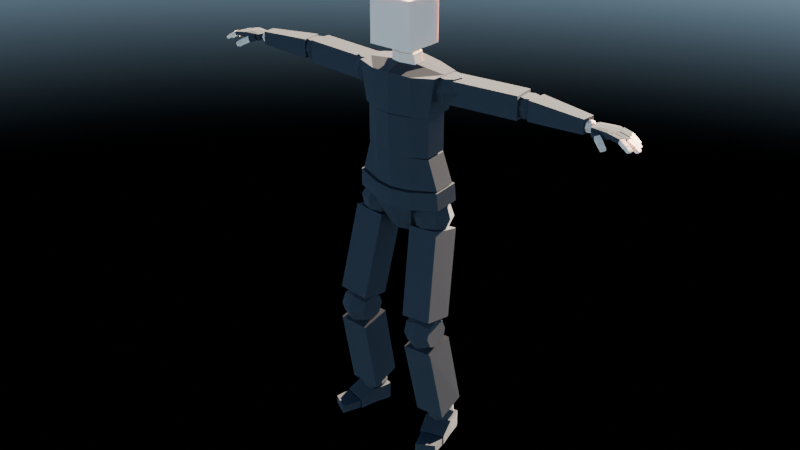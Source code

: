 # Source: Human.blend  (saved by Blender 4.1.24; exported with 4.5.12 LTS)
import bpy
from mathutils import Matrix  # noqa: F401  (used for matrix-valued properties, if any)

bpy.ops.wm.read_factory_settings(use_empty=True)
scene = bpy.context.scene
scene.name = 'Scene'

# ---- collections
col_collection = bpy.data.collections.new('Collection'); scene.collection.children.link(col_collection)

# ---- materials (node trees are filled in below, after node groups)
mat_clothes = bpy.data.materials.new('Clothes')
mat_clothes.use_backface_culling = True
mat_clothes.use_transparent_shadow = False
mat_skin = bpy.data.materials.new('Skin')
mat_skin.use_transparent_shadow = False

# ---- material node trees
mat_clothes.use_nodes = True; mat_clothes.node_tree.nodes.clear()
_N = mat_clothes.node_tree.nodes; _L = mat_clothes.node_tree.links
n0 = _N.new('ShaderNodeBsdfPrincipled'); n0.name = 'Principled BSDF'; n0.location = (-1192, 320)
n0.inputs[0].default_value = (0.0331, 0.0331, 0.0331, 1.0)
n0.inputs[2].default_value = 1.0
n1 = _N.new('ShaderNodeOutputMaterial'); n1.name = 'Material Output'; n1.location = (300, 300)
n2 = _N.new('ShaderNodeShaderToRGB'); n2.name = 'Shader to RGB'; n2.location = (-898, 269)
n3 = _N.new('ShaderNodeValToRGB'); n3.name = 'Color Ramp'; n3.location = (-698, 225)
n3.color_ramp.interpolation = 'CONSTANT'
while len(n3.color_ramp.elements) > 1: n3.color_ramp.elements.remove(n3.color_ramp.elements[-1])
n3.color_ramp.elements[0].position = 0.07727; n3.color_ramp.elements[0].color = (0.01002, 0.01002, 0.01002, 1.0)
_e = n3.color_ramp.elements.new(0.3159); _e.color = (0.159, 0.159, 0.159, 1.0)
_e = n3.color_ramp.elements.new(0.5818); _e.color = (0.5225, 0.5225, 0.5225, 1.0)
_e = n3.color_ramp.elements.new(1.0); _e.color = (1.0, 1.0, 1.0, 1.0)
n4 = _N.new('ShaderNodeMix'); n4.name = 'Mix'; n4.location = (-219, 518)
n4.data_type = 'RGBA'
n4.blend_type = 'MULTIPLY'
n4.inputs[0].default_value = 1.0
n5 = _N.new('ShaderNodeRGB'); n5.name = 'RGB'; n5.location = (-510, 478)
n5.outputs[0].default_value = (0.06838, 0.06838, 0.06838, 1.0)
_L.new(n0.outputs[0], n2.inputs[0])
_L.new(n2.outputs[0], n3.inputs[0])
_L.new(n3.outputs[0], n4.inputs[7])
_L.new(n5.outputs[0], n4.inputs[6])
_L.new(n0.outputs[0], n1.inputs[0])
n1.is_active_output = True
mat_skin.use_nodes = True; mat_skin.node_tree.nodes.clear()
_N = mat_skin.node_tree.nodes; _L = mat_skin.node_tree.links
n0 = _N.new('ShaderNodeBsdfPrincipled'); n0.name = 'Principled BSDF'; n0.location = (10, 300)
n0.inputs[0].default_value = (1.0, 0.7294, 0.4988, 1.0)
n0.inputs[2].default_value = 0.8258
n0.inputs[8].default_value = 0.1575
n0.inputs[9].default_value = (0.48, 0.09, 0.06)
n0.inputs[10].default_value = 0.04
n1 = _N.new('ShaderNodeOutputMaterial'); n1.name = 'Material Output'; n1.location = (300, 300)
_L.new(n0.outputs[0], n1.inputs[0])
n1.is_active_output = True

# ---- world
world_sky_001 = bpy.data.worlds.new('Sky.001'); scene.world = world_sky_001
world_sky_001.use_nodes = True; world_sky_001.node_tree.nodes.clear()
_N = world_sky_001.node_tree.nodes; _L = world_sky_001.node_tree.links
n0 = _N.new('ShaderNodeOutputWorld'); n0.name = 'World Output'; n0.location = (9678, 279)
n1 = _N.new('ShaderNodeCameraData'); n1.name = 'Camera Data'; n1.location = (4046, -227)
n2 = _N.new('ShaderNodeBackground'); n2.name = 'Background'; n2.location = (9488, 279)
n2.inputs[1].default_value = 0.5
n3 = _N.new('ShaderNodeTexSky'); n3.name = 'Sky Texture'; n3.location = (9288, 259)
n3.altitude = 3000.0
n3.air_density = 0.3801
n3.dust_density = 0.0
n3.ozone_density = 1.685
_L.new(n2.outputs[0], n0.inputs[0])
_L.new(n3.outputs[0], n2.inputs[0])
n0.is_active_output = True
world_sky_001.use_sun_shadow = False
world_sky_001.sun_shadow_jitter_overblur = 0.0
world_sky_001.cycles.sample_map_resolution = 2048

# ---- meshes
me_cube_004 = bpy.data.meshes.new('Cube.004')
me_cube_004.from_pydata([], [], [])
_uv = me_cube_004.uv_layers.new(name='UVMap')
_uv.uv.foreach_set('vector', [])
me_cube_004.materials.append(mat_clothes)
me_cube_004.update()
me_cube_001 = bpy.data.meshes.new('Cube.001')
me_cube_001.from_pydata([], [], [])
_uv = me_cube_001.uv_layers.new(name='UVMap')
_uv.uv.foreach_set('vector', [])
me_cube_001.update()
me_cube_003 = bpy.data.meshes.new('Cube.003')
me_cube_003.from_pydata([(0.0, -0.106, 1.464), (0.0, -0.1034, 1.629), (0.0, 0.09586, 1.464), (0.0, 0.09586, 1.657), (0.1549, -0.05186, 1.464), (0.1827, -0.05186, 1.626), (0.1549, 0.07691, 1.464), (0.1827, 0.07691, 1.626), (0.09135, 0.1001, 1.464), (0.09135, 0.1001, 1.638), (0.09135, -0.08501, 1.464), (0.09135, -0.08501, 1.62), (0.0, -0.03628, 1.639), (0.0, 0.06487, 1.646), (0.05707, 0.04054, 1.632), (0.0572, -0.01004, 1.629), (0.0, -0.04018, 1.688), (0.0, 0.06098, 1.695), (0.05245, -0.01321, 1.684), (0.05233, 0.03736, 1.687), (0.0, -0.03199, 1.686), (0.0, 0.05341, 1.691), (0.04784, -0.009262, 1.682), (0.04773, 0.03344, 1.685), (0.0, -0.0332, 1.725), (0.0, 0.05233, 1.727), (0.04153, -0.01061, 1.721), (0.04143, 0.03215, 1.722), (0.0, -0.03586, 1.884), (0.0, 0.04968, 1.886), (0.03383, -0.01327, 1.88), (0.03372, 0.0295, 1.881), (0.09454, 0.08078, 1.911), (0.09454, 0.08078, 1.718), (0.09454, -0.09256, 1.911), (0.09454, -0.09256, 1.718), (0.0, 0.08078, 1.911), (0.0, 0.08078, 1.718), (0.0, -0.09256, 1.911), (0.0, -0.09256, 1.718), (0.0, -0.01377, 1.464), (0.0, -0.01377, 1.657), (0.1549, 0.01095, 1.464), (0.1827, 0.01095, 1.626), (0.09135, 0.00527, 1.638), (0.09135, 0.00527, 1.464)], [], [(8, 9, 7, 6), (42, 43, 5, 4), (10, 11, 1, 0), (45, 42, 4, 10), (44, 41, 1, 11), (43, 44, 11, 5), (40, 45, 10, 0), (4, 5, 11, 10), (2, 3, 9, 8), (14, 15, 12, 13), (19, 17, 16, 18), (15, 14, 19, 18), (12, 15, 18, 16), (14, 13, 17, 19), (23, 22, 20, 21), (26, 27, 31, 30), (23, 21, 25, 27), (22, 23, 27, 26), (20, 22, 26, 24), (31, 29, 28, 30), (24, 26, 30, 28), (27, 25, 29, 31), (32, 36, 38, 34), (37, 33, 35, 39), (35, 34, 38, 39), (33, 32, 34, 35), (37, 36, 32, 33), (2, 8, 45, 40), (7, 9, 44, 43), (9, 3, 41, 44), (8, 6, 42, 45), (6, 7, 43, 42)])
me_cube_003.polygons.foreach_set('material_index', [0, 0, 0, 0, 0, 0, 0, 0, 0, 1, 1, 1, 1, 1, 1, 1, 1, 1, 1, 1, 1, 1, 1, 1, 1, 1, 1, 0, 0, 0, 0, 0])
_uv = me_cube_003.uv_layers.new(name='UVMap')
_uv.uv.foreach_set('vector', [0.375, 0.375, 0.625, 0.375, 0.625, 0.5, 0.375, 0.5, 0.375, 0.6281, 0.625, 0.6281, 0.625, 0.75, 0.375, 0.75, 0.25, 0.75, 0.6983, 0.75, 0.7661, 0.7328, 0.125, 0.75, 0.25, 0.6281, 0.375, 0.6281, 0.375, 0.75, 0.25, 0.75, 0.75, 0.6281, 0.875, 0.6281, 0.7661, 0.7328, 0.6983, 0.75, 0.625, 0.6281, 0.75, 0.6281, 0.6983, 0.75, 0.625, 0.75, 0.125, 0.6281, 0.25, 0.6281, 0.25, 0.75, 0.125, 0.75, 0.375, 0.75, 0.625, 0.75, 0.6983, 0.75, 0.25, 0.75, 0.375, 0.25, 0.625, 0.25, 0.625, 0.375, 0.375, 0.375, 0.75, 0.5, 0.75, 0.75, 0.875, 0.75, 0.875, 0.5, 0.75, 0.5, 0.875, 0.5, 0.875, 0.75, 0.75, 0.75, 0.75, 0.75, 0.75, 0.5, 0.75, 0.5, 0.75, 0.75, 0.875, 0.75, 0.75, 0.75, 0.75, 0.75, 0.875, 0.75, 0.75, 0.5, 0.875, 0.5, 0.875, 0.5, 0.75, 0.5, 0.75, 0.5, 0.75, 0.75, 0.875, 0.75, 0.875, 0.5, 0.75, 0.75, 0.75, 0.5, 0.75, 0.5, 0.75, 0.75, 0.75, 0.5, 0.875, 0.5, 0.875, 0.5, 0.75, 0.5, 0.75, 0.75, 0.75, 0.5, 0.75, 0.5, 0.75, 0.75, 0.875, 0.75, 0.75, 0.75, 0.75, 0.75, 0.875, 0.75, 0.75, 0.5, 0.875, 0.5, 0.875, 0.75, 0.75, 0.75, 0.875, 0.75, 0.75, 0.75, 0.75, 0.75, 0.875, 0.75, 0.75, 0.5, 0.875, 0.5, 0.875, 0.5, 0.75, 0.5, 0.375, 0.0, 0.625, 0.0, 0.625, 0.25, 0.375, 0.25, 0.375, 0.25, 0.625, 0.25, 0.625, 0.5, 0.375, 0.5, 0.375, 0.5, 0.625, 0.5, 0.625, 0.75, 0.375, 0.75, 0.375, 0.75, 0.625, 0.75, 0.625, 1.0, 0.375, 1.0, 0.125, 0.5, 0.375, 0.5, 0.375, 0.75, 0.125, 0.75, 0.125, 0.5, 0.25, 0.5, 0.25, 0.6281, 0.125, 0.6281, 0.625, 0.5, 0.75, 0.5, 0.75, 0.6281, 0.625, 0.6281, 0.75, 0.5, 0.875, 0.5, 0.875, 0.6281, 0.75, 0.6281, 0.25, 0.5, 0.375, 0.5, 0.375, 0.6281, 0.25, 0.6281, 0.375, 0.5, 0.625, 0.5, 0.625, 0.6281, 0.375, 0.6281])
me_cube_003.materials.append(mat_clothes)
me_cube_003.materials.append(mat_skin)
me_cube_003.update()
me_cube_002 = bpy.data.meshes.new('Cube.002')
me_cube_002.from_pydata([(0.2207, -0.0143, 1.525), (0.2207, -0.0143, 1.62), (0.2088, 0.07977, 1.525), (0.2088, 0.07977, 1.62), (0.5092, 0.0126, 1.525), (0.5092, 0.0126, 1.62), (0.5009, 0.1071, 1.525), (0.5009, 0.1071, 1.62), (0.5512, 0.01874, 1.531), (0.5512, 0.01874, 1.613), (0.5589, 0.1065, 1.531), (0.5589, 0.1065, 1.613), (0.7898, 0.06929, 1.601), (0.7898, 0.06929, 1.544), (0.7849, 0.01295, 1.544), (0.7849, 0.01295, 1.601), (0.5545, 0.08999, 1.611), (0.5653, 0.1008, 1.572), (0.5545, 0.08999, 1.533), (0.5653, 0.06392, 1.611), (0.5806, 0.06392, 1.572), (0.5653, 0.06392, 1.533), (0.5545, 0.03785, 1.611), (0.5653, 0.02705, 1.572), (0.5545, 0.03785, 1.533), (0.5285, 0.02705, 1.611), (0.5285, 0.01178, 1.572), (0.5285, 0.02705, 1.533), (0.5024, 0.03785, 1.611), (0.4916, 0.02705, 1.572), (0.5024, 0.03785, 1.533), (0.4916, 0.06392, 1.611), (0.4763, 0.06392, 1.572), (0.4916, 0.06392, 1.533), (0.5024, 0.08999, 1.611), (0.4916, 0.1008, 1.572), (0.5024, 0.08999, 1.533), (0.5285, 0.1008, 1.611), (0.5285, 0.1161, 1.572), (0.5285, 0.1008, 1.533), (0.8069, 0.0528, 1.587), (0.812, 0.05788, 1.569), (0.8069, 0.0528, 1.552), (0.812, 0.04053, 1.587), (0.8192, 0.04053, 1.569), (0.812, 0.04053, 1.552), (0.8069, 0.02827, 1.587), (0.812, 0.02319, 1.569), (0.8069, 0.02827, 1.552), (0.7947, 0.02319, 1.587), (0.7947, 0.016, 1.569), (0.7947, 0.02319, 1.552), (0.7824, 0.02827, 1.587), (0.7773, 0.02319, 1.569), (0.7824, 0.02827, 1.552), (0.7947, 0.04053, 1.545), (0.7773, 0.04053, 1.587), (0.7701, 0.04053, 1.569), (0.7773, 0.04053, 1.552), (0.7824, 0.0528, 1.587), (0.7773, 0.05788, 1.569), (0.7824, 0.0528, 1.552), (0.7947, 0.04053, 1.594), (0.7947, 0.05788, 1.587), (0.7947, 0.06506, 1.569), (0.7947, 0.05788, 1.552), (0.847, -0.01687, 1.548), (0.8486, -0.02396, 1.568), (0.8241, -0.001494, 1.555), (0.8258, -0.008227, 1.576), (0.8609, -0.0006864, 1.552), (0.8625, -0.007678, 1.573), (0.8377, 0.01504, 1.559), (0.8394, 0.008219, 1.58), (0.8465, -0.01627, 1.549), (0.8498, -0.02379, 1.568), (0.8597, -0.0008623, 1.553), (0.8628, -0.008679, 1.572), (0.8713, -0.03284, 1.536), (0.8763, -0.04115, 1.554), (0.8893, -0.02581, 1.557), (0.8844, -0.01744, 1.539), (0.8709, -0.03213, 1.537), (0.877, -0.04108, 1.553), (0.8896, -0.02664, 1.556), (0.8835, -0.01759, 1.54), (0.8915, -0.04765, 1.528), (0.8948, -0.05264, 1.54), (0.9074, -0.03807, 1.543), (0.9046, -0.03247, 1.532), (0.8883, -0.04836, 1.545), (0.9008, -0.03387, 1.548), (0.895, -0.02524, 1.531), (0.8827, -0.03946, 1.528), (0.9002, -0.004201, 1.563), (0.9005, -0.004419, 1.581), (0.9051, 0.01508, 1.563), (0.9054, 0.01475, 1.581), (0.9374, -0.01332, 1.56), (0.9389, -0.01387, 1.578), (0.943, 0.005726, 1.56), (0.9444, 0.005136, 1.578), (0.9357, -0.01239, 1.561), (0.9423, -0.01414, 1.577), (0.9408, 0.005461, 1.561), (0.9475, 0.003447, 1.577), (0.9732, -0.001536, 1.561), (0.9651, 0.0003141, 1.547), (0.9611, -0.01769, 1.546), (0.9692, -0.01956, 1.561), (0.9732, -0.002189, 1.56), (0.9651, -0.0003438, 1.547), (0.9613, -0.01712, 1.547), (0.9694, -0.01887, 1.56), (0.9905, -0.006014, 1.547), (0.9852, -0.00473, 1.538), (0.9813, -0.02196, 1.539), (0.9867, -0.02285, 1.547), (0.9816, -0.0216, 1.552), (0.9853, -0.004935, 1.552), (0.9769, -0.003234, 1.539), (0.9731, -0.01977, 1.539), (0.9076, 0.01824, 1.562), (0.9089, 0.0184, 1.58), (0.9084, 0.03914, 1.562), (0.9097, 0.03891, 1.58), (0.9499, 0.01614, 1.551), (0.9537, 0.01624, 1.57), (0.9502, 0.03682, 1.551), (0.9541, 0.03699, 1.57), (0.9499, 0.01682, 1.552), (0.9553, 0.01719, 1.569), (0.9501, 0.03614, 1.552), (0.9555, 0.03604, 1.568), (0.9837, 0.03528, 1.553), (0.9752, 0.03521, 1.538), (0.9751, 0.01611, 1.538), (0.9836, 0.01621, 1.553), (0.9837, 0.03451, 1.552), (0.9752, 0.03439, 1.539), (0.9751, 0.01696, 1.539), (0.9836, 0.01707, 1.552), (1.002, 0.03354, 1.538), (0.9981, 0.03364, 1.531), (0.9979, 0.0156, 1.531), (1.002, 0.0159, 1.539), (0.9974, 0.01639, 1.543), (0.9976, 0.03373, 1.543), (0.9893, 0.03354, 1.53), (0.9892, 0.01632, 1.53), (0.9061, 0.06518, 1.563), (0.9084, 0.06535, 1.581), (0.9073, 0.04283, 1.564), (0.9096, 0.04333, 1.581), (0.9418, 0.04201, 1.554), (0.941, 0.06421, 1.553), (0.9457, 0.06477, 1.571), (0.9464, 0.04256, 1.572), (0.9417, 0.0424, 1.555), (0.9407, 0.06351, 1.554), (0.9477, 0.06401, 1.57), (0.9486, 0.0433, 1.571), (0.9676, 0.04295, 1.538), (0.9662, 0.06334, 1.537), (0.976, 0.06414, 1.551), (0.9771, 0.04385, 1.552), (0.9683, 0.04364, 1.538), (0.9668, 0.0627, 1.538), (0.9762, 0.06345, 1.55), (0.9775, 0.04448, 1.551), (0.9849, 0.04441, 1.532), (0.9835, 0.06406, 1.532), (0.9882, 0.06428, 1.539), (0.9895, 0.04501, 1.539), (0.9857, 0.04498, 1.544), (0.9844, 0.06391, 1.544), (0.9754, 0.06306, 1.531), (0.9768, 0.04427, 1.531), (0.9, 0.06733, 1.563), (0.9041, 0.06829, 1.58), (0.8969, 0.08526, 1.563), (0.901, 0.08578, 1.58), (0.9299, 0.07135, 1.553), (0.9361, 0.07312, 1.57), (0.9266, 0.08909, 1.552), (0.9328, 0.09069, 1.569), (0.9295, 0.07182, 1.554), (0.9375, 0.07415, 1.568), (0.9264, 0.08872, 1.553), (0.9344, 0.09027, 1.568), (0.9561, 0.09273, 1.551), (0.9465, 0.09071, 1.537), (0.949, 0.07419, 1.538), (0.9586, 0.07602, 1.551), (0.9573, 0.09226, 1.55), (0.9475, 0.09051, 1.537), (0.9498, 0.07463, 1.538), (0.9596, 0.07651, 1.55), (0.9678, 0.09365, 1.54), (0.9625, 0.09295, 1.531), (0.965, 0.0761, 1.532), (0.9702, 0.07746, 1.54), (0.964, 0.09301, 1.544), (0.9548, 0.09111, 1.531), (0.957, 0.07569, 1.531), (0.9663, 0.07733, 1.545), (0.8185, 0.006485, 1.555), (0.8185, 0.006485, 1.583), (0.8187, 0.06966, 1.555), (0.8187, 0.06966, 1.583), (0.8827, -0.001537, 1.557), (0.8745, -0.0005139, 1.583), (0.878, 0.07864, 1.557), (0.8734, 0.07819, 1.583), (0.8964, 0.08285, 1.58), (0.8964, 0.08285, 1.561), (0.8995, -0.004283, 1.563), (0.8995, -0.004283, 1.58), (0.812, 0.05768, 1.555), (0.812, 0.05768, 1.583), (0.883, 0.06044, 1.557), (0.8748, 0.05981, 1.585), (0.9065, 0.06781, 1.561), (0.9065, 0.06781, 1.58), (0.813, 0.01983, 1.555), (0.8748, 0.0221, 1.585), (0.9076, 0.01833, 1.58), (0.813, 0.01983, 1.583), (0.883, 0.02166, 1.557), (0.9076, 0.01833, 1.561), (0.8108, 0.04039, 1.583), (0.883, 0.04135, 1.557), (0.9083, 0.04109, 1.561), (0.8108, 0.04039, 1.555), (0.8748, 0.04123, 1.585), (0.9083, 0.04109, 1.58), (0.8542, 0.07543, 1.556), (0.8496, 0.0748, 1.583), (0.8543, 0.00201, 1.556), (0.8498, 0.002581, 1.583), (0.85, 0.0579, 1.585), (0.8546, 0.05825, 1.556), (0.85, 0.02342, 1.585), (0.8546, 0.02317, 1.556), (0.8546, 0.04093, 1.556), (0.85, 0.04086, 1.585), (0.887, -0.002396, 1.583), (0.8853, 0.08055, 1.583), (0.8894, 0.08112, 1.56), (0.8911, -0.002908, 1.56), (0.8949, 0.06331, 1.559), (0.8908, 0.06299, 1.583), (0.8953, 0.01999, 1.559), (0.8912, 0.02021, 1.583), (0.8916, 0.04116, 1.583), (0.8957, 0.04122, 1.559), (0.2242, 0.06703, 1.624), (0.2357, 0.08394, 1.575), (0.2242, 0.06703, 1.525), (0.245, 0.03553, 1.624), (0.265, 0.03939, 1.575), (0.245, 0.03553, 1.525), (0.2374, -0.001429, 1.624), (0.2543, -0.01288, 1.575), (0.2374, -0.001429, 1.525), (0.2059, -0.0222, 1.624), (0.2098, -0.04225, 1.575), (0.2059, -0.0222, 1.525), (0.1689, -0.01462, 1.624), (0.1575, -0.03153, 1.575), (0.1689, -0.01462, 1.525), (0.1482, 0.01688, 1.624), (0.1281, 0.01301, 1.575), (0.1482, 0.01688, 1.525), (0.1558, 0.05384, 1.624), (0.1388, 0.06528, 1.575), (0.1558, 0.05384, 1.525), (0.1873, 0.07461, 1.624), (0.1834, 0.09466, 1.575), (0.1873, 0.07461, 1.525), (0.0, -0.1025, 1.46), (0.0, 0.08988, 1.46), (0.08185, 0.09262, 1.46), (0.07956, -0.08158, 1.46), (0.1487, 0.05492, 1.46), (0.1488, -0.04244, 1.46), (0.0, 0.0904, 1.302), (0.0, -0.1017, 1.29), (0.08182, 0.09314, 1.302), (0.07957, -0.08073, 1.291), (0.1486, 0.05572, 1.3), (0.1489, -0.04144, 1.293), (0.0, 0.08957, 1.298), (0.0, -0.09479, 1.288), (0.08252, 0.09219, 1.298), (0.08023, -0.07401, 1.288), (0.1493, 0.05383, 1.293), (0.1492, -0.03957, 1.287), (0.0, 0.09791, 1.159), (0.0, -0.08645, 1.149), (0.08262, 0.1005, 1.159), (0.08029, -0.0717, 1.15), (0.1883, 0.06364, 1.166), (0.1882, -0.0327, 1.16), (0.0, 0.103, 1.154), (0.0, -0.09531, 1.142), (0.08576, 0.1054, 1.154), (0.08569, -0.0803, 1.143), (0.1944, 0.07307, 1.164), (0.1944, -0.04186, 1.157), (0.0, 0.1075, 1.078), (0.0, -0.09085, 1.066), (0.08974, 0.1099, 1.078), (0.08967, -0.07584, 1.068), (0.1984, 0.07753, 1.088), (0.1984, -0.0374, 1.081), (0.0, 0.09367, 0.9517), (0.0, -0.0339, 0.9441), (0.0496, 0.09744, 0.952), (0.04956, -0.02203, 0.9451), (0.1734, 0.06769, 1.081), (0.1953, 0.0736, 1.021), (0.1825, 0.04483, 0.9649), (0.1908, 0.0267, 1.091), (0.2199, 0.01563, 1.034), (0.1999, 0.003841, 0.9743), (0.1734, -0.0148, 1.097), (0.1953, -0.04306, 1.044), (0.1825, -0.03766, 0.9811), (0.1315, -0.0325, 1.098), (0.1361, -0.06809, 1.044), (0.1406, -0.05536, 0.9813), (0.08961, -0.01603, 1.091), (0.07678, -0.0448, 1.035), (0.09867, -0.0389, 0.9748), (0.1425, -0.001768, 0.9458), (0.07225, 0.02496, 1.082), (0.05223, 0.01316, 1.022), (0.08131, 0.002093, 0.9654), (0.08961, 0.06646, 1.075), (0.07678, 0.07185, 1.012), (0.09867, 0.04359, 0.9586), (0.1296, 0.03057, 1.11), (0.1315, 0.08416, 1.075), (0.1361, 0.09689, 1.012), (0.1406, 0.0613, 0.9584), (0.1084, -0.03754, 0.5837), (0.1673, -0.01884, 0.6047), (0.2288, -0.03544, 0.5904), (0.1081, -0.08019, 0.6013), (0.1669, -0.07916, 0.6296), (0.2285, -0.0781, 0.6081), (0.1099, -0.1228, 0.5837), (0.1694, -0.1394, 0.6047), (0.2303, -0.1207, 0.5905), (0.1126, -0.1404, 0.5411), (0.1732, -0.1644, 0.5445), (0.233, -0.1384, 0.5479), (0.1147, -0.1227, 0.4985), (0.1762, -0.1393, 0.4843), (0.2351, -0.1207, 0.5053), (0.1149, -0.0801, 0.4809), (0.1765, -0.07903, 0.4593), (0.2353, -0.078, 0.4877), (0.1132, -0.03747, 0.4985), (0.1741, -0.01875, 0.4843), (0.2336, -0.03538, 0.5053), (0.1105, -0.01984, 0.5411), (0.1703, 0.006182, 0.5445), (0.2309, -0.01775, 0.5479), (0.14, 0.0324, 0.1291), (0.1767, 0.05725, 0.1432), (0.222, 0.05806, 0.1326), (0.1485, 0.003369, 0.142), (0.1887, 0.0162, 0.1616), (0.2305, 0.02903, 0.1455), (0.1581, -0.02566, 0.1298), (0.2023, -0.02485, 0.1443), (0.2401, -3.893e-07, 0.1333), (0.1631, -0.03768, 0.09961), (0.2095, -0.04186, 0.1016), (0.2452, -0.01202, 0.1031), (0.1607, -0.02566, 0.06906), (0.206, -0.02485, 0.05838), (0.2427, -3.967e-07, 0.07256), (0.2493, 0.03434, 0.1033), (0.1521, 0.003369, 0.05609), (0.1939, 0.0162, 0.04004), (0.2342, 0.02903, 0.05958), (0.1425, 0.0324, 0.06829), (0.1803, 0.05725, 0.05729), (0.2246, 0.05806, 0.07178), (0.1333, -0.001946, 0.09834), (0.1375, 0.04442, 0.09852), (0.1732, 0.07426, 0.1), (0.2195, 0.07008, 0.102), (0.2068, -0.1797, -0.0008895), (0.2068, -0.1797, 0.03597), (0.175, -0.09791, -0.0008895), (0.175, -0.09791, 0.03597), (0.2821, -0.1371, -0.0008895), (0.2821, -0.1371, 0.03597), (0.2717, -0.07378, -0.0008895), (0.2717, -0.07378, 0.03597), (0.1667, -0.09487, -0.0008895), (0.1667, -0.09487, 0.04108), (0.2722, -0.0666, -0.0008895), (0.2722, -0.0666, 0.04108), (0.1272, 0.03911, 0.07514), (0.1272, 0.03911, -0.0008895), (0.2393, 0.06914, -0.0008895), (0.2393, 0.06914, 0.07514), (0.2573, 0.001701, 0.07514), (0.1453, -0.02833, 0.07514), (0.1453, -0.02833, 0.005434), (0.2573, 0.001701, 0.005434), (0.102, -0.1385, 0.6159), (0.07338, -0.06077, 0.9881), (0.102, -0.00864, 0.5895), (0.07336, 0.06844, 0.9588), (0.2358, -0.1362, 0.6268), (0.2071, -0.05827, 0.999), (0.2357, -0.006389, 0.6004), (0.2071, 0.07093, 0.9697), (0.1176, -0.05478, 0.1123), (0.1078, -0.1343, 0.4662), (0.1136, 0.07123, 0.1531), (0.1037, -0.00505, 0.4948), (0.2517, -0.05236, 0.1178), (0.2419, -0.1313, 0.4716), (0.2477, 0.07365, 0.1586), (0.2378, -0.002009, 0.5002), (0.127, 0.05304, 0.07514), (0.127, 0.05304, -0.0008895), (0.2326, 0.08131, -0.0008895), (0.2326, 0.08131, 0.07514)], [], [(0, 1, 3, 2), (2, 3, 7, 6), (6, 7, 5, 4), (4, 5, 1, 0), (2, 6, 4, 0), (7, 3, 1, 5), (10, 8, 9, 11), (13, 12, 15, 14), (8, 10, 13, 14), (11, 9, 15, 12), (10, 11, 12, 13), (9, 8, 14, 15), (38, 37, 16, 17), (39, 38, 17, 18), (17, 16, 19, 20), (18, 17, 20, 21), (20, 19, 22, 23), (21, 20, 23, 24), (23, 22, 25, 26), (24, 23, 26, 27), (26, 25, 28, 29), (27, 26, 29, 30), (30, 29, 32, 33), (31, 28, 25, 22, 19, 16, 37, 34), (29, 28, 31, 32), (33, 32, 35, 36), (32, 31, 34, 35), (36, 35, 38, 39), (35, 34, 37, 38), (55, 65, 42), (64, 63, 40, 41), (65, 64, 41, 42), (63, 62, 40), (42, 41, 44, 45), (40, 62, 43), (55, 42, 45), (41, 40, 43, 44), (44, 43, 46, 47), (45, 44, 47, 48), (43, 62, 46), (55, 45, 48), (55, 48, 51), (47, 46, 49, 50), (48, 47, 50, 51), (46, 62, 49), (55, 51, 54), (50, 49, 52, 53), (51, 50, 53, 54), (49, 62, 52), (55, 54, 58), (53, 52, 56, 57), (54, 53, 57, 58), (52, 62, 56), (55, 58, 61), (57, 56, 59, 60), (58, 57, 60, 61), (56, 62, 59), (59, 62, 63), (55, 61, 65), (60, 59, 63, 64), (61, 60, 64, 65), (36, 39, 18, 21, 24, 27, 30, 33), (66, 67, 69, 68), (68, 69, 73, 72), (72, 73, 71, 70), (70, 71, 67, 66), (68, 72, 70, 66), (73, 69, 67, 71), (76, 74, 75, 77), (81, 80, 79, 78), (74, 76, 81, 78), (75, 74, 78, 79), (77, 75, 79, 80), (76, 77, 80, 81), (85, 82, 83, 84), (89, 88, 87, 86), (91, 90, 87, 88), (92, 91, 88, 89), (93, 92, 89, 86), (90, 93, 86, 87), (83, 82, 93, 90), (82, 85, 92, 93), (85, 84, 91, 92), (84, 83, 90, 91), (94, 95, 97, 96), (96, 97, 101, 100), (100, 101, 99, 98), (98, 99, 95, 94), (96, 100, 98, 94), (101, 97, 95, 99), (104, 102, 103, 105), (107, 106, 109, 108), (103, 102, 108, 109), (102, 104, 107, 108), (105, 103, 109, 106), (104, 105, 106, 107), (111, 112, 113, 110), (115, 114, 117, 116), (119, 118, 117, 114), (120, 119, 114, 115), (118, 121, 116, 117), (121, 120, 115, 116), (112, 111, 120, 121), (113, 112, 121, 118), (111, 110, 119, 120), (110, 113, 118, 119), (122, 123, 125, 124), (124, 125, 129, 128), (128, 129, 127, 126), (126, 127, 123, 122), (124, 128, 126, 122), (129, 125, 123, 127), (132, 130, 131, 133), (135, 134, 137, 136), (133, 131, 137, 134), (132, 133, 134, 135), (131, 130, 136, 137), (130, 132, 135, 136), (139, 140, 141, 138), (143, 142, 145, 144), (147, 146, 145, 142), (148, 147, 142, 143), (146, 149, 144, 145), (149, 148, 143, 144), (140, 139, 148, 149), (141, 140, 149, 146), (139, 138, 147, 148), (138, 141, 146, 147), (150, 152, 153, 151), (155, 156, 157, 154), (151, 153, 157, 156), (152, 150, 155, 154), (153, 152, 154, 157), (150, 151, 156, 155), (159, 158, 161, 160), (163, 164, 165, 162), (161, 158, 162, 165), (159, 160, 164, 163), (160, 161, 165, 164), (158, 159, 163, 162), (167, 166, 169, 168), (171, 172, 173, 170), (175, 174, 173, 172), (177, 176, 171, 170), (174, 177, 170, 173), (176, 175, 172, 171), (167, 168, 175, 176), (169, 166, 177, 174), (166, 167, 176, 177), (168, 169, 174, 175), (178, 179, 181, 180), (180, 181, 185, 184), (184, 185, 183, 182), (182, 183, 179, 178), (180, 184, 182, 178), (185, 181, 179, 183), (188, 186, 187, 189), (191, 190, 193, 192), (189, 187, 193, 190), (188, 189, 190, 191), (187, 186, 192, 193), (186, 188, 191, 192), (195, 196, 197, 194), (199, 198, 201, 200), (203, 202, 198, 199), (205, 204, 200, 201), (204, 203, 199, 200), (202, 205, 201, 198), (194, 197, 205, 202), (196, 195, 203, 204), (197, 196, 204, 205), (195, 194, 202, 203), (218, 219, 209, 208), (236, 237, 213, 212), (253, 246, 217, 226), (238, 239, 207, 206), (243, 228, 210, 238), (242, 227, 207, 239), (229, 226, 217, 216), (248, 247, 214, 215), (246, 249, 216, 217), (250, 248, 215, 222), (255, 250, 222, 232), (215, 214, 223, 222), (237, 209, 219, 240), (236, 212, 220, 241), (247, 251, 223, 214), (233, 230, 219, 218), (206, 207, 227, 224), (249, 252, 229, 216), (232, 235, 226, 229), (245, 230, 227, 242), (244, 231, 228, 243), (254, 253, 226, 235), (251, 254, 235, 223), (241, 220, 231, 244), (240, 219, 230, 245), (222, 223, 235, 232), (224, 227, 230, 233), (252, 255, 232, 229), (221, 240, 245, 234), (218, 241, 244, 233), (233, 244, 243, 224), (234, 245, 242, 225), (208, 236, 241, 218), (213, 237, 240, 221), (225, 242, 239, 211), (224, 243, 238, 206), (210, 211, 239, 238), (208, 209, 237, 236), (228, 231, 255, 252), (221, 234, 254, 251), (234, 225, 253, 254), (210, 228, 252, 249), (213, 221, 251, 247), (231, 220, 250, 255), (220, 212, 248, 250), (211, 210, 249, 246), (212, 213, 247, 248), (225, 211, 246, 253), (279, 278, 257, 258), (278, 277, 256, 257), (258, 257, 260, 261), (257, 256, 259, 260), (261, 260, 263, 264), (260, 259, 262, 263), (264, 263, 266, 267), (263, 262, 265, 266), (267, 266, 269, 270), (266, 265, 268, 269), (269, 268, 271, 272), (270, 269, 272, 273), (271, 268, 265, 262, 259, 256, 277, 274), (272, 271, 274, 275), (273, 272, 275, 276), (275, 274, 277, 278), (276, 275, 278, 279), (281, 280, 283, 282), (283, 285, 284, 282), (286, 288, 289, 287), (289, 288, 290, 291), (285, 283, 289, 291), (281, 282, 288, 286), (282, 284, 290, 288), (284, 285, 291, 290), (283, 280, 287, 289), (292, 293, 295, 294), (295, 297, 296, 294), (298, 300, 301, 299), (301, 300, 302, 303), (297, 295, 301, 303), (292, 294, 300, 298), (294, 296, 302, 300), (296, 297, 303, 302), (295, 293, 299, 301), (304, 305, 307, 306), (307, 309, 308, 306), (313, 311, 317, 319), (313, 312, 314, 315), (306, 308, 314, 312), (308, 309, 315, 314), (307, 305, 311, 313), (309, 307, 313, 315), (304, 306, 312, 310), (316, 318, 319, 317), (312, 313, 319, 318), (310, 312, 318, 316), (345, 344, 321, 322), (343, 342, 320), (335, 345, 322), (344, 343, 320, 321), (322, 321, 324, 325), (320, 342, 323), (335, 322, 325), (321, 320, 323, 324), (325, 324, 327, 328), (323, 342, 326), (335, 325, 328), (324, 323, 326, 327), (328, 327, 330, 331), (326, 342, 329), (335, 328, 331), (327, 326, 329, 330), (331, 330, 333, 334), (329, 342, 332), (335, 331, 334), (330, 329, 332, 333), (334, 333, 337, 338), (332, 342, 336), (335, 334, 338), (333, 332, 336, 337), (337, 336, 339, 340), (338, 337, 340, 341), (336, 342, 339), (335, 338, 341), (335, 341, 345), (340, 339, 343, 344), (341, 340, 344, 345), (339, 342, 343), (369, 368, 347, 348), (368, 367, 346, 347), (348, 347, 350, 351), (347, 346, 349, 350), (351, 350, 353, 354), (350, 349, 352, 353), (354, 353, 356, 357), (353, 352, 355, 356), (357, 356, 359, 360), (356, 355, 358, 359), (360, 359, 362, 363), (361, 358, 355, 352, 349, 346, 367, 364), (359, 358, 361, 362), (362, 361, 364, 365), (363, 362, 365, 366), (365, 364, 367, 368), (366, 365, 368, 369), (366, 369, 348, 351, 354, 357, 360, 363), (385, 395, 372), (394, 393, 370, 371), (395, 394, 371, 372), (393, 392, 370), (385, 372, 375), (371, 370, 373, 374), (372, 371, 374, 375), (370, 392, 373), (385, 375, 378), (374, 373, 376, 377), (375, 374, 377, 378), (373, 392, 376), (385, 378, 381), (377, 376, 379, 380), (378, 377, 380, 381), (376, 392, 379), (385, 381, 384), (380, 379, 382, 383), (381, 380, 383, 384), (379, 392, 382), (382, 392, 386), (385, 384, 388), (383, 382, 386, 387), (384, 383, 387, 388), (388, 387, 390, 391), (386, 392, 389), (385, 388, 391), (387, 386, 389, 390), (391, 390, 394, 395), (389, 392, 393), (385, 391, 395), (390, 389, 393, 394), (396, 397, 399, 398), (398, 399, 403, 402), (402, 403, 401, 400), (400, 401, 397, 396), (398, 402, 400, 396), (403, 399, 397, 401), (404, 406, 407, 405), (408, 411, 435, 432), (413, 412, 411, 408), (414, 413, 408, 409), (412, 415, 410, 411), (415, 414, 409, 410), (406, 404, 414, 415), (407, 406, 415, 412), (404, 405, 413, 414), (405, 407, 412, 413), (416, 417, 419, 418), (418, 419, 423, 422), (422, 423, 421, 420), (420, 421, 417, 416), (418, 422, 420, 416), (423, 419, 417, 421), (424, 425, 427, 426), (426, 427, 431, 430), (430, 431, 429, 428), (428, 429, 425, 424), (426, 430, 428, 424), (431, 427, 425, 429), (433, 432, 435, 434), (409, 408, 432, 433), (411, 410, 434, 435), (410, 409, 433, 434), (276, 279, 258, 261, 264, 267, 270, 273)])
me_cube_002.polygons.foreach_set('material_index', [0, 0, 0, 0, 0, 0, 0, 0, 0, 0, 0, 0, 0, 0, 0, 0, 0, 0, 0, 0, 0, 0, 0, 0, 0, 0, 0, 0, 0, 1, 1, 1, 1, 1, 1, 1, 1, 1, 1, 1, 1, 1, 1, 1, 1, 1, 1, 1, 1, 1, 1, 1, 1, 1, 1, 1, 1, 1, 1, 1, 1, 0, 0, 0, 0, 0, 0, 0, 1, 1, 1, 1, 1, 1, 1, 1, 1, 1, 1, 1, 1, 1, 1, 1, 0, 0, 0, 0, 0, 0, 1, 1, 1, 1, 1, 1, 1, 1, 1, 1, 1, 1, 1, 1, 1, 1, 0, 0, 0, 0, 0, 0, 1, 1, 1, 1, 1, 1, 1, 1, 1, 1, 1, 1, 1, 1, 1, 1, 0, 0, 0, 0, 0, 0, 1, 1, 1, 1, 1, 1, 1, 1, 1, 1, 1, 1, 1, 1, 1, 1, 0, 0, 0, 0, 0, 0, 1, 1, 1, 1, 1, 1, 1, 1, 1, 1, 1, 1, 1, 1, 1, 1, 0, 0, 0, 0, 0, 0, 0, 0, 0, 0, 0, 0, 0, 0, 0, 0, 0, 0, 0, 0, 0, 0, 0, 0, 0, 0, 0, 0, 0, 0, 0, 0, 0, 0, 0, 0, 0, 0, 0, 0, 0, 0, 0, 0, 0, 0, 0, 0, 0, 0, 0, 0, 0, 0, 0, 0, 0, 0, 0, 0, 0, 0, 0, 0, 0, 0, 0, 0, 0, 0, 0, 0, 0, 0, 0, 0, 0, 0, 0, 0, 0, 0, 0, 0, 0, 0, 0, 0, 0, 0, 0, 0, 0, 0, 0, 0, 0, 0, 0, 0, 0, 0, 0, 0, 0, 0, 0, 0, 0, 0, 0, 0, 0, 0, 0, 0, 0, 0, 0, 0, 0, 0, 0, 0, 0, 0, 0, 0, 0, 0, 0, 0, 0, 0, 0, 0, 0, 0, 0, 0, 0, 0, 0, 0, 0, 0, 0, 0, 0, 0, 0, 0, 0, 0, 0, 0, 0, 0, 0, 0, 0, 0, 0, 0, 0, 0, 0, 0, 0, 0, 0, 0, 0, 0, 0, 0, 0, 0, 0, 0, 0, 0, 0, 0, 0, 0, 0, 0, 0, 0, 0, 0, 0, 0, 0, 0, 0, 0, 0, 0, 0, 0, 0, 0, 0, 0, 0, 0, 0, 0])
_uv = me_cube_002.uv_layers.new(name='UVMap')
_uv.uv.foreach_set('vector', [0.375, 1.018e-07, 0.625, 0.0, 0.625, 0.3542, 0.375, 0.3542, 0.375, 0.3542, 0.625, 0.3542, 0.625, 0.5, 0.375, 0.5, 0.375, 0.5, 0.625, 0.5, 0.625, 0.75, 0.375, 0.75, 0.375, 0.75, 0.625, 0.75, 0.625, 0.9625, 0.375, 0.9625, 0.1625, 0.5, 0.375, 0.5, 0.375, 0.75, 0.1625, 0.75, 0.625, 0.5, 0.8375, 0.5, 0.8375, 0.75, 0.625, 0.75, 0.375, 0.5, 0.375, 0.75, 0.625, 0.75, 0.625, 0.5, 0.3762, 0.501, 0.6238, 0.501, 0.6238, 0.7487, 0.3762, 0.7487, 0.375, 0.75, 0.375, 0.5, 0.3762, 0.501, 0.3762, 0.7487, 0.625, 0.5, 0.625, 0.75, 0.6238, 0.7487, 0.6238, 0.501, 0.375, 0.5, 0.625, 0.5, 0.6238, 0.501, 0.3762, 0.501, 0.625, 0.75, 0.375, 0.75, 0.3762, 0.7487, 0.6238, 0.7487, 0.75, 0.5, 0.75, 0.75, 0.625, 0.75, 0.625, 0.5, 0.75, 0.25, 0.75, 0.5, 0.625, 0.5, 0.625, 0.25, 0.625, 0.5, 0.625, 0.75, 0.5, 0.75, 0.5, 0.5, 0.625, 0.25, 0.625, 0.5, 0.5, 0.5, 0.5, 0.25, 0.5, 0.5, 0.5, 0.75, 0.375, 0.75, 0.375, 0.5, 0.5, 0.25, 0.5, 0.5, 0.375, 0.5, 0.375, 0.25, 0.375, 0.5, 0.375, 0.75, 0.25, 0.75, 0.25, 0.5, 0.375, 0.25, 0.375, 0.5, 0.25, 0.5, 0.25, 0.25, 0.25, 0.5, 0.25, 0.75, 0.125, 0.75, 0.125, 0.5, 0.25, 0.25, 0.25, 0.5, 0.125, 0.5, 0.125, 0.25, 0.125, 0.25, 0.125, 0.5, 0.0, 0.5, 0.0, 0.25, 0.0, 0.75, 0.125, 0.75, 0.25, 0.75, 0.375, 0.75, 0.5, 0.75, 0.625, 0.75, 0.75, 0.75, 0.875, 0.75, 0.125, 0.5, 0.125, 0.75, 0.0, 0.75, 0.0, 0.5, 1.0, 0.25, 1.0, 0.5, 0.875, 0.5, 0.875, 0.25, 1.0, 0.5, 1.0, 0.75, 0.875, 0.75, 0.875, 0.5, 0.875, 0.25, 0.875, 0.5, 0.75, 0.5, 0.75, 0.25, 0.875, 0.5, 0.875, 0.75, 0.75, 0.75, 0.75, 0.5, 0.6875, 0.0, 0.75, 0.25, 0.625, 0.25, 0.75, 0.5, 0.75, 0.75, 0.625, 0.75, 0.625, 0.5, 0.75, 0.25, 0.75, 0.5, 0.625, 0.5, 0.625, 0.25, 0.75, 0.75, 0.6875, 1.0, 0.625, 0.75, 0.625, 0.25, 0.625, 0.5, 0.5, 0.5, 0.5, 0.25, 0.625, 0.75, 0.5625, 1.0, 0.5, 0.75, 0.5625, 0.0, 0.625, 0.25, 0.5, 0.25, 0.625, 0.5, 0.625, 0.75, 0.5, 0.75, 0.5, 0.5, 0.5, 0.5, 0.5, 0.75, 0.375, 0.75, 0.375, 0.5, 0.5, 0.25, 0.5, 0.5, 0.375, 0.5, 0.375, 0.25, 0.5, 0.75, 0.4375, 1.0, 0.375, 0.75, 0.4375, 0.0, 0.5, 0.25, 0.375, 0.25, 0.3125, 0.0, 0.375, 0.25, 0.25, 0.25, 0.375, 0.5, 0.375, 0.75, 0.25, 0.75, 0.25, 0.5, 0.375, 0.25, 0.375, 0.5, 0.25, 0.5, 0.25, 0.25, 0.375, 0.75, 0.3125, 1.0, 0.25, 0.75, 0.1875, 0.0, 0.25, 0.25, 0.125, 0.25, 0.25, 0.5, 0.25, 0.75, 0.125, 0.75, 0.125, 0.5, 0.25, 0.25, 0.25, 0.5, 0.125, 0.5, 0.125, 0.25, 0.25, 0.75, 0.1875, 1.0, 0.125, 0.75, 0.0625, 0.0, 0.125, 0.25, 0.0, 0.25, 0.125, 0.5, 0.125, 0.75, 0.0, 0.75, 0.0, 0.5, 0.125, 0.25, 0.125, 0.5, 0.0, 0.5, 0.0, 0.25, 0.125, 0.75, 0.0625, 1.0, 0.0, 0.75, 0.9375, 0.0, 1.0, 0.25, 0.875, 0.25, 1.0, 0.5, 1.0, 0.75, 0.875, 0.75, 0.875, 0.5, 1.0, 0.25, 1.0, 0.5, 0.875, 0.5, 0.875, 0.25, 1.0, 0.75, 0.9375, 1.0, 0.875, 0.75, 0.875, 0.75, 0.8125, 1.0, 0.75, 0.75, 0.8125, 0.0, 0.875, 0.25, 0.75, 0.25, 0.875, 0.5, 0.875, 0.75, 0.75, 0.75, 0.75, 0.5, 0.875, 0.25, 0.875, 0.5, 0.75, 0.5, 0.75, 0.25, 0.875, 0.25, 0.75, 0.25, 0.625, 0.25, 0.5, 0.25, 0.375, 0.25, 0.25, 0.25, 0.125, 0.25, 1.0, 0.25, 0.375, 0.0, 0.625, 0.0, 0.625, 0.25, 0.375, 0.25, 0.375, 0.25, 0.625, 0.25, 0.625, 0.5, 0.375, 0.5, 0.375, 0.5, 0.625, 0.5, 0.625, 0.75, 0.375, 0.75, 0.375, 0.75, 0.625, 0.75, 0.625, 1.0, 0.375, 1.0, 0.125, 0.5, 0.375, 0.5, 0.375, 0.75, 0.125, 0.75, 0.625, 0.5, 0.875, 0.5, 0.875, 0.75, 0.625, 0.75, 0.375, 0.75, 0.375, 1.0, 0.625, 1.0, 0.625, 0.75, 0.375, 0.75, 0.625, 0.75, 0.625, 1.0, 0.375, 1.0, 0.375, 1.0, 0.375, 0.75, 0.375, 0.75, 0.375, 1.0, 0.625, 1.0, 0.375, 1.0, 0.375, 1.0, 0.625, 1.0, 0.625, 0.75, 0.625, 1.0, 0.625, 1.0, 0.625, 0.75, 0.375, 0.75, 0.625, 0.75, 0.625, 0.75, 0.375, 0.75, 0.375, 0.75, 0.375, 1.0, 0.625, 1.0, 0.625, 0.75, 0.4886, 0.7499, 0.625, 0.75, 0.625, 1.0, 0.4888, 0.9998, 0.6244, 0.75, 0.6244, 1.0, 0.625, 1.0, 0.625, 0.75, 0.375, 0.75, 0.6244, 0.75, 0.625, 0.75, 0.4886, 0.7499, 0.375, 1.0, 0.375, 0.75, 0.4886, 0.7499, 0.4888, 0.9998, 0.6244, 1.0, 0.375, 1.0, 0.4888, 0.9998, 0.625, 1.0, 0.625, 1.0, 0.375, 1.0, 0.375, 1.0, 0.6244, 1.0, 0.375, 1.0, 0.375, 0.75, 0.375, 0.75, 0.375, 1.0, 0.375, 0.75, 0.625, 0.75, 0.6244, 0.75, 0.375, 0.75, 0.625, 0.75, 0.625, 1.0, 0.6244, 1.0, 0.6244, 0.75, 0.3694, -0.001933, 0.6193, -0.002162, 0.6258, 0.2771, 0.3742, 0.2771, 0.3742, 0.2771, 0.6258, 0.2771, 0.6325, 0.4925, 0.3675, 0.4925, 0.3675, 0.4925, 0.6325, 0.4925, 0.6325, 0.7575, 0.3675, 0.7575, 0.3675, 0.7575, 0.6325, 0.7575, 0.6258, 0.9729, 0.3742, 0.9729, 0.1521, 0.4992, 0.3675, 0.4925, 0.3675, 0.7575, 0.1521, 0.7508, 0.6325, 0.4925, 0.8479, 0.4992, 0.8479, 0.7508, 0.6325, 0.7575, 0.3675, 0.4925, 0.3675, 0.7575, 0.6325, 0.7575, 0.6325, 0.4925, 0.3675, 0.4925, 0.6325, 0.4925, 0.6325, 0.7575, 0.3675, 0.7575, 0.6325, 0.7575, 0.3675, 0.7575, 0.3675, 0.7575, 0.6325, 0.7575, 0.3675, 0.7575, 0.3675, 0.4925, 0.3675, 0.4925, 0.3675, 0.7575, 0.6325, 0.4925, 0.6325, 0.7575, 0.6325, 0.7575, 0.6325, 0.4925, 0.3675, 0.4925, 0.6325, 0.4925, 0.6325, 0.4925, 0.3675, 0.4925, 0.3675, 0.4925, 0.3675, 0.7575, 0.6325, 0.7575, 0.6325, 0.4925, 0.4549, 0.4925, 0.6138, 0.4925, 0.6138, 0.7575, 0.4548, 0.7575, 0.6325, 0.4925, 0.6325, 0.7575, 0.6138, 0.7575, 0.6138, 0.4925, 0.3675, 0.4925, 0.6325, 0.4925, 0.6138, 0.4925, 0.4549, 0.4925, 0.6325, 0.7575, 0.3675, 0.7575, 0.4548, 0.7575, 0.6138, 0.7575, 0.3675, 0.7575, 0.3675, 0.4925, 0.4549, 0.4925, 0.4548, 0.7575, 0.3675, 0.7575, 0.3675, 0.4925, 0.3675, 0.4925, 0.3675, 0.7575, 0.6325, 0.7575, 0.3675, 0.7575, 0.3675, 0.7575, 0.6325, 0.7575, 0.3675, 0.4925, 0.6325, 0.4925, 0.6325, 0.4925, 0.3675, 0.4925, 0.6325, 0.4925, 0.6325, 0.7575, 0.6325, 0.7575, 0.6325, 0.4925, 0.375, 0.0, 0.625, 0.0, 0.625, 0.25, 0.375, 0.25, 0.375, 0.25, 0.625, 0.25, 0.625, 0.5, 0.375, 0.5, 0.375, 0.5, 0.625, 0.5, 0.625, 0.75, 0.375, 0.75, 0.375, 0.75, 0.625, 0.75, 0.625, 1.0, 0.375, 1.0, 0.125, 0.5, 0.375, 0.5, 0.375, 0.75, 0.125, 0.75, 0.625, 0.5, 0.875, 0.5, 0.875, 0.75, 0.625, 0.75, 0.375, 0.5, 0.375, 0.75, 0.625, 0.75, 0.625, 0.5, 0.375, 0.5, 0.625, 0.5, 0.625, 0.75, 0.375, 0.75, 0.625, 0.5, 0.625, 0.75, 0.625, 0.75, 0.625, 0.5, 0.375, 0.5, 0.625, 0.5, 0.625, 0.5, 0.375, 0.5, 0.625, 0.75, 0.375, 0.75, 0.375, 0.75, 0.625, 0.75, 0.375, 0.75, 0.375, 0.5, 0.375, 0.5, 0.375, 0.75, 0.375, 0.5, 0.375, 0.75, 0.625, 0.75, 0.625, 0.5, 0.4791, 0.5, 0.6015, 0.5, 0.6015, 0.75, 0.4791, 0.75, 0.625, 0.5, 0.625, 0.75, 0.6015, 0.75, 0.6015, 0.5, 0.375, 0.5, 0.625, 0.5, 0.6015, 0.5, 0.4791, 0.5, 0.625, 0.75, 0.375, 0.75, 0.4791, 0.75, 0.6015, 0.75, 0.375, 0.75, 0.375, 0.5, 0.4791, 0.5, 0.4791, 0.75, 0.375, 0.75, 0.375, 0.5, 0.375, 0.5, 0.375, 0.75, 0.625, 0.75, 0.375, 0.75, 0.375, 0.75, 0.625, 0.75, 0.375, 0.5, 0.625, 0.5, 0.625, 0.5, 0.375, 0.5, 0.625, 0.5, 0.625, 0.75, 0.625, 0.75, 0.625, 0.5, 0.3989, 0.5585, 0.4101, 0.6312, 0.625, 0.6312, 0.625, 0.5585, 0.3989, 0.5585, 0.625, 0.5585, 0.625, 0.6312, 0.4101, 0.6312, 0.625, 0.5585, 0.625, 0.6312, 0.625, 0.6312, 0.625, 0.5585, 0.4101, 0.6312, 0.3989, 0.5585, 0.3989, 0.5585, 0.4101, 0.6312, 0.625, 0.6312, 0.4101, 0.6312, 0.4101, 0.6312, 0.625, 0.6312, 0.3989, 0.5585, 0.625, 0.5585, 0.625, 0.5585, 0.3989, 0.5585, 0.3989, 0.5585, 0.4101, 0.6312, 0.625, 0.6312, 0.625, 0.5585, 0.3989, 0.5585, 0.625, 0.5585, 0.625, 0.6312, 0.4101, 0.6312, 0.625, 0.6312, 0.4101, 0.6312, 0.4101, 0.6312, 0.625, 0.6312, 0.3989, 0.5585, 0.625, 0.5585, 0.625, 0.5585, 0.3989, 0.5585, 0.625, 0.5585, 0.625, 0.6312, 0.625, 0.6312, 0.625, 0.5585, 0.4101, 0.6312, 0.3989, 0.5585, 0.3989, 0.5585, 0.4101, 0.6312, 0.3989, 0.5585, 0.4101, 0.6312, 0.625, 0.6312, 0.625, 0.5585, 0.492, 0.5585, 0.6047, 0.5585, 0.6057, 0.6312, 0.4986, 0.6312, 0.625, 0.5585, 0.625, 0.6312, 0.6057, 0.6312, 0.6047, 0.5585, 0.4102, 0.6312, 0.399, 0.5585, 0.492, 0.5585, 0.4986, 0.6312, 0.625, 0.6312, 0.4102, 0.6312, 0.4986, 0.6312, 0.6057, 0.6312, 0.399, 0.5585, 0.625, 0.5585, 0.6047, 0.5585, 0.492, 0.5585, 0.3989, 0.5585, 0.625, 0.5585, 0.625, 0.5585, 0.399, 0.5585, 0.625, 0.6312, 0.4101, 0.6312, 0.4102, 0.6312, 0.625, 0.6312, 0.4101, 0.6312, 0.3989, 0.5585, 0.399, 0.5585, 0.4102, 0.6312, 0.625, 0.5585, 0.625, 0.6312, 0.625, 0.6312, 0.625, 0.5585, 0.375, 0.0, 0.625, 0.0, 0.625, 0.25, 0.375, 0.25, 0.375, 0.25, 0.625, 0.25, 0.625, 0.5, 0.375, 0.5, 0.375, 0.5, 0.625, 0.5, 0.625, 0.75, 0.375, 0.75, 0.375, 0.75, 0.625, 0.75, 0.625, 1.0, 0.375, 1.0, 0.125, 0.5, 0.375, 0.5, 0.375, 0.75, 0.125, 0.75, 0.625, 0.5, 0.875, 0.5, 0.875, 0.75, 0.625, 0.75, 0.375, 0.5, 0.375, 0.75, 0.625, 0.75, 0.625, 0.5, 0.375, 0.5, 0.625, 0.5, 0.625, 0.75, 0.375, 0.75, 0.625, 0.5, 0.625, 0.75, 0.625, 0.75, 0.625, 0.5, 0.375, 0.5, 0.625, 0.5, 0.625, 0.5, 0.375, 0.5, 0.625, 0.75, 0.375, 0.75, 0.375, 0.75, 0.625, 0.75, 0.375, 0.75, 0.375, 0.5, 0.375, 0.5, 0.375, 0.75, 0.375, 0.5, 0.375, 0.75, 0.625, 0.75, 0.625, 0.5, 0.476, 0.5, 0.6068, 0.5, 0.6068, 0.75, 0.476, 0.75, 0.375, 0.5, 0.625, 0.5, 0.6068, 0.5, 0.476, 0.5, 0.625, 0.75, 0.375, 0.75, 0.476, 0.75, 0.6068, 0.75, 0.375, 0.75, 0.375, 0.5, 0.476, 0.5, 0.476, 0.75, 0.625, 0.5, 0.625, 0.75, 0.6068, 0.75, 0.6068, 0.5, 0.625, 0.5, 0.625, 0.75, 0.625, 0.75, 0.625, 0.5, 0.375, 0.75, 0.375, 0.5, 0.375, 0.5, 0.375, 0.75, 0.625, 0.75, 0.375, 0.75, 0.375, 0.75, 0.625, 0.75, 0.375, 0.5, 0.625, 0.5, 0.625, 0.5, 0.375, 0.5, 0.375, 0.2011, 0.625, 0.2011, 0.625, 0.25, 0.375, 0.25, 0.375, 0.3894, 0.6282, 0.383, 0.6344, 0.4838, 0.368, 0.4941, 0.641, 0.6819, 0.6281, 0.7575, 0.625, 0.7542, 0.625, 0.6819, 0.375, 0.8606, 0.6284, 0.8666, 0.625, 1.0, 0.375, 1.0, 0.2644, 0.6819, 0.375, 0.6819, 0.375, 0.75, 0.2644, 0.75, 0.7534, 0.6819, 0.875, 0.7012, 0.875, 0.75, 0.7391, 0.756, 0.3983, 0.6819, 0.625, 0.6819, 0.625, 0.7542, 0.4083, 0.7542, 0.3917, 0.5, 0.6279, 0.4942, 0.625, 0.5, 0.4083, 0.5, 0.6281, 0.7575, 0.3917, 0.7521, 0.4083, 0.7542, 0.625, 0.7542, 0.387, 0.5582, 0.3917, 0.5, 0.4083, 0.5, 0.3989, 0.5585, 0.3917, 0.6312, 0.387, 0.5582, 0.3989, 0.5585, 0.4083, 0.6312, 0.4083, 0.5, 0.625, 0.5, 0.625, 0.5585, 0.3989, 0.5585, 0.7393, 0.4935, 0.875, 0.5, 0.875, 0.5489, 0.7534, 0.5578, 0.2644, 0.5, 0.368, 0.4941, 0.375, 0.5578, 0.2644, 0.5578, 0.6279, 0.4942, 0.641, 0.5582, 0.625, 0.5585, 0.625, 0.5, 0.375, 0.1188, 0.625, 0.1188, 0.625, 0.2011, 0.375, 0.2011, 0.375, 0.0, 0.625, 0.0, 0.625, 0.04884, 0.375, 0.04884, 0.3917, 0.7521, 0.3867, 0.6819, 0.3983, 0.6819, 0.4083, 0.7542, 0.4083, 0.6312, 0.625, 0.6312, 0.625, 0.6819, 0.3983, 0.6819, 0.7534, 0.6312, 0.875, 0.6312, 0.875, 0.7012, 0.7534, 0.6819, 0.2644, 0.6312, 0.375, 0.6312, 0.375, 0.6819, 0.2644, 0.6819, 0.641, 0.6312, 0.641, 0.6819, 0.625, 0.6819, 0.625, 0.6312, 0.641, 0.5582, 0.641, 0.6312, 0.625, 0.6312, 0.625, 0.5585, 0.2644, 0.5578, 0.375, 0.5578, 0.375, 0.6312, 0.2644, 0.6312, 0.7534, 0.5578, 0.875, 0.5489, 0.875, 0.6312, 0.7534, 0.6312, 0.3989, 0.5585, 0.625, 0.5585, 0.625, 0.6312, 0.4083, 0.6312, 0.375, 0.04884, 0.625, 0.04884, 0.625, 0.1188, 0.375, 0.1188, 0.3867, 0.6819, 0.3917, 0.6312, 0.4083, 0.6312, 0.3983, 0.6819, 0.6569, 0.5578, 0.7534, 0.5578, 0.7534, 0.6312, 0.6569, 0.6312, 0.125, 0.5489, 0.2644, 0.5578, 0.2644, 0.6312, 0.125, 0.6312, 0.125, 0.6312, 0.2644, 0.6312, 0.2644, 0.6819, 0.125, 0.7012, 0.6569, 0.6312, 0.7534, 0.6312, 0.7534, 0.6819, 0.6569, 0.6819, 0.125, 0.5, 0.2644, 0.5, 0.2644, 0.5578, 0.125, 0.5489, 0.6344, 0.4838, 0.7393, 0.4935, 0.7534, 0.5578, 0.6569, 0.5578, 0.6569, 0.6819, 0.7534, 0.6819, 0.7391, 0.756, 0.6312, 0.7608, 0.125, 0.7012, 0.2644, 0.6819, 0.2644, 0.75, 0.125, 0.75, 0.375, 0.75, 0.6312, 0.7608, 0.6284, 0.8666, 0.375, 0.8606, 0.375, 0.25, 0.625, 0.25, 0.6282, 0.383, 0.375, 0.3894, 0.375, 0.6819, 0.375, 0.6312, 0.3917, 0.6312, 0.3867, 0.6819, 0.6569, 0.5578, 0.6569, 0.6312, 0.641, 0.6312, 0.641, 0.5582, 0.6569, 0.6312, 0.6569, 0.6819, 0.641, 0.6819, 0.641, 0.6312, 0.375, 0.75, 0.375, 0.6819, 0.3867, 0.6819, 0.3917, 0.7521, 0.6344, 0.4838, 0.6569, 0.5578, 0.641, 0.5582, 0.6279, 0.4942, 0.375, 0.6312, 0.375, 0.5578, 0.387, 0.5582, 0.3917, 0.6312, 0.375, 0.5578, 0.368, 0.4941, 0.3917, 0.5, 0.387, 0.5582, 0.6312, 0.7608, 0.375, 0.75, 0.3917, 0.7521, 0.6281, 0.7575, 0.368, 0.4941, 0.6344, 0.4838, 0.6279, 0.4942, 0.3917, 0.5, 0.6569, 0.6819, 0.6312, 0.7608, 0.6281, 0.7575, 0.641, 0.6819, 0.75, 0.25, 0.75, 0.5, 0.625, 0.5, 0.625, 0.25, 0.75, 0.5, 0.75, 0.75, 0.625, 0.75, 0.625, 0.5, 0.625, 0.25, 0.625, 0.5, 0.5, 0.5, 0.5, 0.25, 0.625, 0.5, 0.625, 0.75, 0.5, 0.75, 0.5, 0.5, 0.5, 0.25, 0.5, 0.5, 0.375, 0.5, 0.375, 0.25, 0.5, 0.5, 0.5, 0.75, 0.375, 0.75, 0.375, 0.5, 0.375, 0.25, 0.375, 0.5, 0.25, 0.5, 0.25, 0.25, 0.375, 0.5, 0.375, 0.75, 0.25, 0.75, 0.25, 0.5, 0.25, 0.25, 0.25, 0.5, 0.125, 0.5, 0.125, 0.25, 0.25, 0.5, 0.25, 0.75, 0.125, 0.75, 0.125, 0.5, 0.125, 0.5, 0.125, 0.75, 0.0, 0.75, 0.0, 0.5, 0.125, 0.25, 0.125, 0.5, 0.0, 0.5, 0.0, 0.25, 0.0, 0.75, 0.125, 0.75, 0.25, 0.75, 0.375, 0.75, 0.5, 0.75, 0.625, 0.75, 0.75, 0.75, 0.875, 0.75, 1.0, 0.5, 1.0, 0.75, 0.875, 0.75, 0.875, 0.5, 1.0, 0.25, 1.0, 0.5, 0.875, 0.5, 0.875, 0.25, 0.875, 0.5, 0.875, 0.75, 0.75, 0.75, 0.75, 0.5, 0.875, 0.25, 0.875, 0.5, 0.75, 0.5, 0.75, 0.25, 0.125, 0.5, 0.125, 0.75, 0.25, 0.75, 0.25, 0.5, 0.25, 0.75, 0.25, 0.75, 0.25, 0.5, 0.25, 0.5, 0.125, 0.5, 0.25, 0.5, 0.25, 0.75, 0.125, 0.75, 0.25, 0.75, 0.25, 0.5, 0.25, 0.5, 0.25, 0.75, 0.25, 0.75, 0.25, 0.75, 0.25, 0.75, 0.25, 0.75, 0.125, 0.5, 0.25, 0.5, 0.25, 0.5, 0.125, 0.5, 0.25, 0.5, 0.25, 0.5, 0.25, 0.5, 0.25, 0.5, 0.25, 0.5, 0.25, 0.75, 0.25, 0.75, 0.25, 0.5, 0.25, 0.75, 0.125, 0.75, 0.125, 0.75, 0.25, 0.75, 0.125, 0.5, 0.125, 0.75, 0.25, 0.75, 0.25, 0.5, 0.25, 0.75, 0.25, 0.75, 0.25, 0.5, 0.25, 0.5, 0.125, 0.5, 0.25, 0.5, 0.25, 0.75, 0.125, 0.75, 0.25, 0.75, 0.25, 0.5, 0.25, 0.5, 0.25, 0.75, 0.25, 0.75, 0.25, 0.75, 0.25, 0.75, 0.25, 0.75, 0.125, 0.5, 0.25, 0.5, 0.25, 0.5, 0.125, 0.5, 0.25, 0.5, 0.25, 0.5, 0.25, 0.5, 0.25, 0.5, 0.25, 0.5, 0.25, 0.75, 0.25, 0.75, 0.25, 0.5, 0.25, 0.75, 0.125, 0.75, 0.125, 0.75, 0.25, 0.75, 0.125, 0.5, 0.125, 0.75, 0.25, 0.75, 0.25, 0.5, 0.25, 0.75, 0.25, 0.75, 0.25, 0.5, 0.25, 0.5, 0.25, 0.75, 0.125, 0.75, 0.125, 0.6876, 0.25, 0.6876, 0.25, 0.75, 0.25, 0.5, 0.25, 0.5, 0.25, 0.75, 0.25, 0.5, 0.25, 0.5, 0.25, 0.5, 0.25, 0.5, 0.25, 0.5, 0.25, 0.75, 0.25, 0.75, 0.25, 0.5, 0.25, 0.75, 0.125, 0.75, 0.125, 0.75, 0.25, 0.75, 0.25, 0.75, 0.25, 0.75, 0.25, 0.75, 0.25, 0.75, 0.125, 0.5, 0.25, 0.5, 0.25, 0.5, 0.125, 0.5, 0.125, 0.5267, 0.25, 0.5267, 0.25, 0.6876, 0.125, 0.6876, 0.25, 0.5, 0.25, 0.75, 0.25, 0.6876, 0.25, 0.5267, 0.125, 0.5, 0.25, 0.5, 0.25, 0.5267, 0.125, 0.5267, 0.75, 0.25, 0.75, 0.5, 0.625, 0.5, 0.625, 0.25, 0.75, 0.75, 0.6875, 1.0, 0.625, 0.75, 0.6875, 0.0, 0.75, 0.25, 0.625, 0.25, 0.75, 0.5, 0.75, 0.75, 0.625, 0.75, 0.625, 0.5, 0.625, 0.25, 0.625, 0.5, 0.5, 0.5, 0.5, 0.25, 0.625, 0.75, 0.5625, 1.0, 0.5, 0.75, 0.5625, 0.0, 0.625, 0.25, 0.5, 0.25, 0.625, 0.5, 0.625, 0.75, 0.5, 0.75, 0.5, 0.5, 0.5, 0.25, 0.5, 0.5, 0.375, 0.5, 0.375, 0.25, 0.5, 0.75, 0.4375, 1.0, 0.375, 0.75, 0.4375, 0.0, 0.5, 0.25, 0.375, 0.25, 0.5, 0.5, 0.5, 0.75, 0.375, 0.75, 0.375, 0.5, 0.375, 0.25, 0.375, 0.5, 0.25, 0.5, 0.25, 0.25, 0.375, 0.75, 0.3125, 1.0, 0.25, 0.75, 0.3125, 0.0, 0.375, 0.25, 0.25, 0.25, 0.375, 0.5, 0.375, 0.75, 0.25, 0.75, 0.25, 0.5, 0.25, 0.25, 0.25, 0.5, 0.125, 0.5, 0.125, 0.25, 0.25, 0.75, 0.1875, 1.0, 0.125, 0.75, 0.1875, 0.0, 0.25, 0.25, 0.125, 0.25, 0.25, 0.5, 0.25, 0.75, 0.125, 0.75, 0.125, 0.5, 0.125, 0.25, 0.125, 0.5, 0.0, 0.5, 0.0, 0.25, 0.125, 0.75, 0.0625, 1.0, 0.0, 0.75, 0.0625, 0.0, 0.125, 0.25, 0.0, 0.25, 0.125, 0.5, 0.125, 0.75, 0.0, 0.75, 0.0, 0.5, 1.0, 0.5, 1.0, 0.75, 0.875, 0.75, 0.875, 0.5, 1.0, 0.25, 1.0, 0.5, 0.875, 0.5, 0.875, 0.25, 1.0, 0.75, 0.9375, 1.0, 0.875, 0.75, 0.9375, 0.0, 1.0, 0.25, 0.875, 0.25, 0.8125, 0.0, 0.875, 0.25, 0.75, 0.25, 0.875, 0.5, 0.875, 0.75, 0.75, 0.75, 0.75, 0.5, 0.875, 0.25, 0.875, 0.5, 0.75, 0.5, 0.75, 0.25, 0.875, 0.75, 0.8125, 1.0, 0.75, 0.75, 0.75, 0.25, 0.75, 0.5, 0.625, 0.5, 0.625, 0.25, 0.75, 0.5, 0.75, 0.75, 0.625, 0.75, 0.625, 0.5, 0.625, 0.25, 0.625, 0.5, 0.5, 0.5, 0.5, 0.25, 0.625, 0.5, 0.625, 0.75, 0.5, 0.75, 0.5, 0.5, 0.5, 0.25, 0.5, 0.5, 0.375, 0.5, 0.375, 0.25, 0.5, 0.5, 0.5, 0.75, 0.375, 0.75, 0.375, 0.5, 0.375, 0.25, 0.375, 0.5, 0.25, 0.5, 0.25, 0.25, 0.375, 0.5, 0.375, 0.75, 0.25, 0.75, 0.25, 0.5, 0.25, 0.25, 0.25, 0.5, 0.125, 0.5, 0.125, 0.25, 0.25, 0.5, 0.25, 0.75, 0.125, 0.75, 0.125, 0.5, 0.125, 0.25, 0.125, 0.5, 0.0, 0.5, 0.0, 0.25, 0.0, 0.75, 0.125, 0.75, 0.25, 0.75, 0.375, 0.75, 0.5, 0.75, 0.625, 0.75, 0.75, 0.75, 0.875, 0.75, 0.125, 0.5, 0.125, 0.75, 0.0, 0.75, 0.0, 0.5, 1.0, 0.5, 1.0, 0.75, 0.875, 0.75, 0.875, 0.5, 1.0, 0.25, 1.0, 0.5, 0.875, 0.5, 0.875, 0.25, 0.875, 0.5, 0.875, 0.75, 0.75, 0.75, 0.75, 0.5, 0.875, 0.25, 0.875, 0.5, 0.75, 0.5, 0.75, 0.25, 0.875, 0.25, 0.75, 0.25, 0.625, 0.25, 0.5, 0.25, 0.375, 0.25, 0.25, 0.25, 0.125, 0.25, 1.0, 0.25, 0.6875, 0.0, 0.75, 0.25, 0.625, 0.25, 0.75, 0.5, 0.75, 0.75, 0.625, 0.75, 0.625, 0.5, 0.75, 0.25, 0.75, 0.5, 0.625, 0.5, 0.625, 0.25, 0.75, 0.75, 0.6875, 1.0, 0.625, 0.75, 0.5625, 0.0, 0.625, 0.25, 0.5, 0.25, 0.625, 0.5, 0.625, 0.75, 0.5, 0.75, 0.5, 0.5, 0.625, 0.25, 0.625, 0.5, 0.5, 0.5, 0.5, 0.25, 0.625, 0.75, 0.5625, 1.0, 0.5, 0.75, 0.4375, 0.0, 0.5, 0.25, 0.375, 0.25, 0.5, 0.5, 0.5, 0.75, 0.375, 0.75, 0.375, 0.5, 0.5, 0.25, 0.5, 0.5, 0.375, 0.5, 0.375, 0.25, 0.5, 0.75, 0.4375, 1.0, 0.375, 0.75, 0.3125, 0.0, 0.375, 0.25, 0.25, 0.25, 0.375, 0.5, 0.375, 0.75, 0.25, 0.75, 0.25, 0.5, 0.375, 0.25, 0.375, 0.5, 0.25, 0.5, 0.25, 0.25, 0.375, 0.75, 0.3125, 1.0, 0.25, 0.75, 0.1875, 0.0, 0.25, 0.25, 0.125, 0.25, 0.25, 0.5, 0.25, 0.75, 0.125, 0.75, 0.125, 0.5, 0.25, 0.25, 0.25, 0.5, 0.125, 0.5, 0.125, 0.25, 0.25, 0.75, 0.1875, 1.0, 0.125, 0.75, 0.125, 0.75, 0.0625, 1.0, 0.0, 0.75, 0.0625, 0.0, 0.125, 0.25, 0.0, 0.25, 0.125, 0.5, 0.125, 0.75, 0.0, 0.75, 0.0, 0.5, 0.125, 0.25, 0.125, 0.5, 0.0, 0.5, 0.0, 0.25, 1.0, 0.25, 1.0, 0.5, 0.875, 0.5, 0.875, 0.25, 1.0, 0.75, 0.9375, 1.0, 0.875, 0.75, 0.9375, 0.0, 1.0, 0.25, 0.875, 0.25, 1.0, 0.5, 1.0, 0.75, 0.875, 0.75, 0.875, 0.5, 0.875, 0.25, 0.875, 0.5, 0.75, 0.5, 0.75, 0.25, 0.875, 0.75, 0.8125, 1.0, 0.75, 0.75, 0.8125, 0.0, 0.875, 0.25, 0.75, 0.25, 0.875, 0.5, 0.875, 0.75, 0.75, 0.75, 0.75, 0.5, 0.375, 0.0, 0.625, 0.0, 0.625, 0.25, 0.375, 0.25, 0.375, 0.25, 0.625, 0.25, 0.625, 0.503, 0.375, 0.503, 0.375, 0.503, 0.625, 0.503, 0.625, 0.75, 0.375, 0.75, 0.375, 0.75, 0.625, 0.75, 0.625, 1.0, 0.375, 1.0, 0.125, 0.5, 0.375, 0.503, 0.375, 0.75, 0.125, 0.75, 0.625, 0.503, 0.875, 0.5, 0.875, 0.75, 0.625, 0.75, 0.375, 0.25, 0.375, 0.5, 0.513, 0.5, 0.513, 0.25, 0.625, 0.25, 0.625, 0.5, 0.625, 0.5, 0.625, 0.25, 0.625, 0.25, 0.625, 0.5, 0.625, 0.5, 0.625, 0.25, 0.375, 0.25, 0.625, 0.25, 0.625, 0.25, 0.375, 0.25, 0.625, 0.5, 0.375, 0.5, 0.375, 0.5, 0.625, 0.5, 0.375, 0.5, 0.375, 0.25, 0.375, 0.25, 0.375, 0.5, 0.375, 0.5, 0.375, 0.25, 0.375, 0.25, 0.375, 0.5, 0.513, 0.5, 0.375, 0.5, 0.375, 0.5, 0.625, 0.5, 0.375, 0.25, 0.513, 0.25, 0.625, 0.25, 0.375, 0.25, 0.513, 0.25, 0.513, 0.5, 0.625, 0.5, 0.625, 0.25, 0.375, 0.0, 0.625, 0.0, 0.625, 0.25, 0.375, 0.25, 0.375, 0.25, 0.625, 0.25, 0.625, 0.5, 0.375, 0.5, 0.375, 0.5, 0.625, 0.5, 0.625, 0.75, 0.375, 0.75, 0.375, 0.75, 0.625, 0.75, 0.625, 1.0, 0.375, 1.0, 0.125, 0.5, 0.375, 0.5, 0.375, 0.75, 0.125, 0.75, 0.625, 0.5, 0.875, 0.5, 0.875, 0.75, 0.625, 0.75, 0.375, 0.0, 0.625, 0.0, 0.625, 0.25, 0.375, 0.25, 0.375, 0.25, 0.625, 0.25, 0.625, 0.5, 0.375, 0.5, 0.375, 0.5, 0.625, 0.5, 0.625, 0.75, 0.375, 0.75, 0.375, 0.75, 0.625, 0.75, 0.625, 1.0, 0.375, 1.0, 0.125, 0.5, 0.375, 0.5, 0.375, 0.75, 0.125, 0.75, 0.625, 0.5, 0.875, 0.5, 0.875, 0.75, 0.625, 0.75, 0.375, 0.25, 0.625, 0.25, 0.625, 0.5, 0.375, 0.5, 0.375, 0.25, 0.625, 0.25, 0.625, 0.25, 0.375, 0.25, 0.625, 0.5, 0.375, 0.5, 0.375, 0.5, 0.625, 0.5, 0.375, 0.5, 0.375, 0.25, 0.375, 0.25, 0.375, 0.5, 0.875, 0.25, 0.75, 0.25, 0.625, 0.25, 0.5, 0.25, 0.375, 0.25, 0.25, 0.25, 0.125, 0.25, 1.0, 0.25])
me_cube_002.materials.append(mat_clothes)
me_cube_002.materials.append(mat_skin)
me_cube_002.update()
arm_metarig = bpy.data.armatures.new('metarig')  # bones are not reproduced

# ---- objects
ob_metarig = bpy.data.objects.new('metarig', arm_metarig)
ob_cube_001 = bpy.data.objects.new('Cube.001', me_cube_004)
ob_cube_002 = bpy.data.objects.new('Cube.002', me_cube_001)
ob_cube_003 = bpy.data.objects.new('Cube.003', me_cube_003)
ob_arms = bpy.data.objects.new('Arms', me_cube_002)

# ---- transforms, parenting, visibility, modifiers, constraints
ob_metarig.location = (0.0, 0.0, 0.0)
ob_cube_001.location = (0.0, -0.02762, 1.78)
_m = ob_cube_001.modifiers.new('Mirror', 'MIRROR')
_m.use_clip = True
ob_cube_002.location = (0.0, 0.002919, 1.736)
ob_cube_003.parent = ob_metarig
ob_cube_003.location = (0.0, 0.0, 0.0)
_vg = ob_cube_003.vertex_groups.new(name='spine')
_vg = ob_cube_003.vertex_groups.new(name='spine.001')
_vg = ob_cube_003.vertex_groups.new(name='spine.002')
_vg = ob_cube_003.vertex_groups.new(name='spine.003')
_vg.add([0, 1, 2, 3, 4, 5, 6, 7, 8, 9, 10, 11, 40, 41, 42, 43, 44, 45], 1.0, 'REPLACE')
_vg = ob_cube_003.vertex_groups.new(name='spine.004')
_vg.add([12, 13, 14, 15, 16, 17, 18, 19], 1.0, 'REPLACE')
_vg = ob_cube_003.vertex_groups.new(name='spine.005')
_vg.add([20, 21, 22, 23, 24, 25, 26, 27, 28, 29, 30, 31], 1.0, 'REPLACE')
_vg = ob_cube_003.vertex_groups.new(name='spine.006')
_vg.add([32, 33, 34, 35, 36, 37, 38, 39], 1.0, 'REPLACE')
_vg = ob_cube_003.vertex_groups.new(name='shoulder.L')
_vg = ob_cube_003.vertex_groups.new(name='upper_arm.L')
_vg = ob_cube_003.vertex_groups.new(name='forearm.L')
_vg = ob_cube_003.vertex_groups.new(name='hand.L')
_vg = ob_cube_003.vertex_groups.new(name='palm.01.L')
_vg = ob_cube_003.vertex_groups.new(name='f_index.01.L')
_vg = ob_cube_003.vertex_groups.new(name='f_index.02.L')
_vg = ob_cube_003.vertex_groups.new(name='f_index.03.L')
_vg = ob_cube_003.vertex_groups.new(name='thumb.01.L')
_vg = ob_cube_003.vertex_groups.new(name='thumb.02.L')
_vg = ob_cube_003.vertex_groups.new(name='thumb.03.L')
_vg = ob_cube_003.vertex_groups.new(name='palm.02.L')
_vg = ob_cube_003.vertex_groups.new(name='f_middle.01.L')
_vg = ob_cube_003.vertex_groups.new(name='f_middle.02.L')
_vg = ob_cube_003.vertex_groups.new(name='f_middle.03.L')
_vg = ob_cube_003.vertex_groups.new(name='palm.03.L')
_vg = ob_cube_003.vertex_groups.new(name='f_ring.01.L')
_vg = ob_cube_003.vertex_groups.new(name='f_ring.02.L')
_vg = ob_cube_003.vertex_groups.new(name='f_ring.03.L')
_vg = ob_cube_003.vertex_groups.new(name='palm.04.L')
_vg = ob_cube_003.vertex_groups.new(name='f_pinky.01.L')
_vg = ob_cube_003.vertex_groups.new(name='f_pinky.02.L')
_vg = ob_cube_003.vertex_groups.new(name='f_pinky.03.L')
_vg = ob_cube_003.vertex_groups.new(name='Mag1.L')
_vg = ob_cube_003.vertex_groups.new(name='Mag2.L')
_vg = ob_cube_003.vertex_groups.new(name='elbow.L')
_vg = ob_cube_003.vertex_groups.new(name='shoulder.R')
_vg = ob_cube_003.vertex_groups.new(name='upper_arm.R')
_vg = ob_cube_003.vertex_groups.new(name='forearm.R')
_vg = ob_cube_003.vertex_groups.new(name='hand.R')
_vg = ob_cube_003.vertex_groups.new(name='palm.01.R')
_vg = ob_cube_003.vertex_groups.new(name='f_index.01.R')
_vg = ob_cube_003.vertex_groups.new(name='f_index.02.R')
_vg = ob_cube_003.vertex_groups.new(name='f_index.03.R')
_vg = ob_cube_003.vertex_groups.new(name='thumb.01.R')
_vg = ob_cube_003.vertex_groups.new(name='thumb.02.R')
_vg = ob_cube_003.vertex_groups.new(name='thumb.03.R')
_vg = ob_cube_003.vertex_groups.new(name='palm.02.R')
_vg = ob_cube_003.vertex_groups.new(name='f_middle.01.R')
_vg = ob_cube_003.vertex_groups.new(name='f_middle.02.R')
_vg = ob_cube_003.vertex_groups.new(name='f_middle.03.R')
_vg = ob_cube_003.vertex_groups.new(name='palm.03.R')
_vg = ob_cube_003.vertex_groups.new(name='f_ring.01.R')
_vg = ob_cube_003.vertex_groups.new(name='f_ring.02.R')
_vg = ob_cube_003.vertex_groups.new(name='f_ring.03.R')
_vg = ob_cube_003.vertex_groups.new(name='palm.04.R')
_vg = ob_cube_003.vertex_groups.new(name='f_pinky.01.R')
_vg = ob_cube_003.vertex_groups.new(name='f_pinky.02.R')
_vg = ob_cube_003.vertex_groups.new(name='f_pinky.03.R')
_vg = ob_cube_003.vertex_groups.new(name='Mag1.R')
_vg = ob_cube_003.vertex_groups.new(name='Mag2.R')
_vg = ob_cube_003.vertex_groups.new(name='elbow.R')
_vg = ob_cube_003.vertex_groups.new(name='breast.L')
_vg = ob_cube_003.vertex_groups.new(name='breast.R')
_vg = ob_cube_003.vertex_groups.new(name='pelvis.L')
_vg = ob_cube_003.vertex_groups.new(name='pelvis.R')
_vg = ob_cube_003.vertex_groups.new(name='thigh.L')
_vg = ob_cube_003.vertex_groups.new(name='shin.L')
_vg = ob_cube_003.vertex_groups.new(name='foot.L')
_vg = ob_cube_003.vertex_groups.new(name='toe.L')
_vg = ob_cube_003.vertex_groups.new(name='heel.02.L')
_vg = ob_cube_003.vertex_groups.new(name='thigh.R')
_vg = ob_cube_003.vertex_groups.new(name='shin.R')
_vg = ob_cube_003.vertex_groups.new(name='foot.R')
_vg = ob_cube_003.vertex_groups.new(name='toe.R')
_vg = ob_cube_003.vertex_groups.new(name='heel.02.R')
_m = ob_cube_003.modifiers.new('Mirror', 'MIRROR')
_m.use_clip = True
_m = ob_cube_003.modifiers.new('Armature', 'ARMATURE')
_m.object = ob_metarig
ob_arms.parent = ob_metarig
ob_arms.location = (0.0, 0.0, 0.0)
_vg = ob_arms.vertex_groups.new(name='spine')
_vg.add([304, 305, 306, 307, 308, 309, 310, 311, 312, 313, 314, 315, 316, 317, 318, 319], 1.0, 'REPLACE')
_vg = ob_arms.vertex_groups.new(name='spine.001')
_vg.add([292, 293, 294, 295, 296, 297, 298, 299, 300, 301, 302, 303], 1.0, 'REPLACE')
_vg = ob_arms.vertex_groups.new(name='spine.002')
_vg.add([280, 281, 282, 283, 284, 285, 286, 287, 288, 289, 290, 291], 1.0, 'REPLACE')
_vg = ob_arms.vertex_groups.new(name='spine.003')
_vg = ob_arms.vertex_groups.new(name='spine.004')
_vg = ob_arms.vertex_groups.new(name='spine.005')
_vg = ob_arms.vertex_groups.new(name='spine.006')
_vg = ob_arms.vertex_groups.new(name='shoulder.L')
_vg.add([256, 257, 258, 259, 260, 261, 262, 263, 264, 265, 266, 267, 268, 269, 270, 271, 272, 273, 274, 275, 276, 277, 278, 279], 1.0, 'REPLACE')
_vg = ob_arms.vertex_groups.new(name='upper_arm.L')
_vg.add([0, 1, 2, 3, 4, 5, 6, 7, 16, 17, 18, 19, 20, 21, 22, 23, 24, 25, 26, 27, 28, 29, 30, 31, 32, 33, 34, 35, 36, 37, 38, 39], 1.0, 'REPLACE')
_vg = ob_arms.vertex_groups.new(name='forearm.L')
_vg.add([8, 9, 10, 11, 12, 13, 14, 15, 40, 41, 42, 43, 44, 45, 46, 47, 48, 49, 50, 51, 52, 53, 54, 55, 56, 57, 58, 59, 60, 61, 62, 63, 64, 65], 1.0, 'REPLACE')
_vg = ob_arms.vertex_groups.new(name='hand.L')
for _i, _w in zip([206, 207, 208, 209, 218, 219, 220, 221, 224, 225, 227, 228, 230, 231, 232, 233, 234, 235, 236, 241, 243, 244, 245, 250, 252, 254, 255], [0.05474, 0.05133, 0.2151, 0.08169, 0.5444, 0.2291, 0.1302, 0.06599, 0.1341, 0.05875, 0.1759, 0.1161, 0.7196, 0.8073, 0.0655, 0.444, 0.6001, 0.05566, 0.03317, 0.1851, 0.1692, 0.8353, 0.06338, 0.03328, 0.03722, 0.09785, 0.2049]): _vg.add([_i], _w, 'REPLACE')
_vg = ob_arms.vertex_groups.new(name='palm.01.L')
for _i, _w in zip([206, 207, 208, 210, 211, 216, 217, 218, 219, 224, 225, 226, 227, 228, 229, 230, 233, 235, 238, 239, 242, 243, 246, 249, 252, 253], [0.3831, 0.8291, 0.008066, 0.8832, 0.9198, 0.8737, 0.8927, 0.07663, 0.01688, 0.57, 0.08515, 0.09223, 0.6915, 0.1179, 0.1033, 0.1059, 0.2531, 0.008988, 0.8371, 0.9161, 0.102, 0.1538, 0.9199, 0.8908, 0.1112, 0.08747]): _vg.add([_i], _w, 'REPLACE')
_vg = ob_arms.vertex_groups.new(name='f_index.01.L')
_vg.add([94, 95, 96, 97, 98, 99, 100, 101], 1.0, 'REPLACE')
_vg = ob_arms.vertex_groups.new(name='f_index.02.L')
_vg.add([102, 103, 104, 105, 106, 107, 108, 109], 1.0, 'REPLACE')
_vg = ob_arms.vertex_groups.new(name='f_index.03.L')
_vg.add([110, 111, 112, 113, 114, 115, 116, 117, 118, 119, 120, 121], 1.0, 'REPLACE')
_vg = ob_arms.vertex_groups.new(name='thumb.01.L')
_vg.add([66, 67, 68, 69, 70, 71, 72, 73], 1.0, 'REPLACE')
_vg = ob_arms.vertex_groups.new(name='thumb.02.L')
_vg.add([74, 75, 76, 77, 78, 79, 80, 81], 1.0, 'REPLACE')
_vg = ob_arms.vertex_groups.new(name='thumb.03.L')
_vg.add([82, 83, 84, 85, 86, 87, 88, 89, 90, 91, 92, 93], 1.0, 'REPLACE')
_vg = ob_arms.vertex_groups.new(name='palm.02.L')
for _i, _w in zip([206, 207, 210, 211, 216, 217, 221, 222, 223, 224, 225, 226, 227, 228, 229, 230, 231, 232, 233, 234, 235, 238, 239, 240, 242, 243, 244, 245, 246, 249, 250, 251, 252, 253, 254, 255], [0.02395, 0.04473, 0.09669, 0.07302, 0.1163, 0.1019, 0.0347, 0.05901, 0.041, 0.05895, 0.8398, 0.8657, 0.06379, 0.7363, 0.8383, 0.02788, 0.07254, 0.65, 0.02168, 0.2493, 0.6202, 0.1008, 0.0719, 0.09638, 0.8628, 0.6445, 0.06241, 0.7728, 0.07601, 0.09594, 0.03512, 0.07448, 0.791, 0.8804, 0.7309, 0.2518]): _vg.add([_i], _w, 'REPLACE')
_vg = ob_arms.vertex_groups.new(name='f_middle.01.L')
_vg.add([122, 123, 124, 125, 126, 127, 128, 129], 1.0, 'REPLACE')
_vg = ob_arms.vertex_groups.new(name='f_middle.02.L')
_vg.add([130, 131, 132, 133, 134, 135, 136, 137], 1.0, 'REPLACE')
_vg = ob_arms.vertex_groups.new(name='f_middle.03.L')
_vg.add([138, 139, 140, 141, 142, 143, 144, 145, 146, 147, 148, 149], 1.0, 'REPLACE')
_vg = ob_arms.vertex_groups.new(name='palm.03.L')
for _i, _w in zip([208, 209, 212, 213, 214, 215, 218, 219, 220, 221, 222, 223, 229, 231, 232, 234, 235, 236, 237, 240, 241, 244, 245, 247, 248, 250, 251, 252, 254, 255], [0.05514, 0.002604, 0.1052, 0.06296, 0.007906, 0.0553, 0.01966, 0.05316, 0.6774, 0.7664, 0.16, 0.1004, 0.003976, 0.09414, 0.1595, 0.1139, 0.1176, 0.1166, 0.06351, 0.7513, 0.6189, 0.06049, 0.1187, 0.06731, 0.07278, 0.618, 0.685, 0.0413, 0.103, 0.4791]): _vg.add([_i], _w, 'REPLACE')
_vg = ob_arms.vertex_groups.new(name='f_ring.01.L')
_vg.add([150, 151, 152, 153, 154, 155, 156, 157], 1.0, 'REPLACE')
_vg = ob_arms.vertex_groups.new(name='f_ring.02.L')
_vg.add([158, 159, 160, 161, 162, 163, 164, 165], 1.0, 'REPLACE')
_vg = ob_arms.vertex_groups.new(name='f_ring.03.L')
_vg.add([166, 167, 168, 169, 170, 171, 172, 173, 174, 175, 176, 177], 1.0, 'REPLACE')
_vg = ob_arms.vertex_groups.new(name='palm.04.L')
for _i, _w in zip([208, 209, 212, 213, 214, 215, 218, 219, 220, 221, 222, 223, 224, 227, 230, 232, 233, 235, 236, 237, 240, 241, 245, 247, 248, 250, 251, 254, 255], [0.6859, 0.8723, 0.8683, 0.9263, 0.9225, 0.9187, 0.308, 0.6631, 0.1679, 0.1179, 0.7096, 0.4984, 0.03518, 0.01054, 0.1151, 0.08802, 0.1649, 0.1163, 0.8352, 0.9247, 0.1327, 0.1752, 0.0001885, 0.9182, 0.9079, 0.2801, 0.1709, 0.02608, 0.03427]): _vg.add([_i], _w, 'REPLACE')
_vg = ob_arms.vertex_groups.new(name='f_pinky.01.L')
for _i, _w in zip([178, 179, 180, 181, 182, 183, 184, 185, 214, 222, 223, 235, 251], [1.0, 1.0, 1.0, 1.0, 1.0, 1.0, 1.0, 1.0, 0.02916, 0.05766, 0.3478, 0.06066, 0.05064]): _vg.add([_i], _w, 'REPLACE')
_vg = ob_arms.vertex_groups.new(name='f_pinky.02.L')
_vg.add([186, 187, 188, 189, 190, 191, 192, 193], 1.0, 'REPLACE')
_vg = ob_arms.vertex_groups.new(name='f_pinky.03.L')
_vg.add([194, 195, 196, 197, 198, 199, 200, 201, 202, 203, 204, 205], 1.0, 'REPLACE')
_vg = ob_arms.vertex_groups.new(name='Mag1.L')
_vg = ob_arms.vertex_groups.new(name='Mag2.L')
_vg = ob_arms.vertex_groups.new(name='elbow.L')
_vg = ob_arms.vertex_groups.new(name='shoulder.R')
_vg = ob_arms.vertex_groups.new(name='upper_arm.R')
_vg = ob_arms.vertex_groups.new(name='forearm.R')
_vg = ob_arms.vertex_groups.new(name='hand.R')
_vg = ob_arms.vertex_groups.new(name='palm.01.R')
_vg = ob_arms.vertex_groups.new(name='f_index.01.R')
_vg = ob_arms.vertex_groups.new(name='f_index.02.R')
_vg = ob_arms.vertex_groups.new(name='f_index.03.R')
_vg = ob_arms.vertex_groups.new(name='thumb.01.R')
_vg = ob_arms.vertex_groups.new(name='thumb.02.R')
_vg = ob_arms.vertex_groups.new(name='thumb.03.R')
_vg = ob_arms.vertex_groups.new(name='palm.02.R')
_vg = ob_arms.vertex_groups.new(name='f_middle.01.R')
_vg = ob_arms.vertex_groups.new(name='f_middle.02.R')
_vg = ob_arms.vertex_groups.new(name='f_middle.03.R')
_vg = ob_arms.vertex_groups.new(name='palm.03.R')
_vg = ob_arms.vertex_groups.new(name='f_ring.01.R')
_vg = ob_arms.vertex_groups.new(name='f_ring.02.R')
_vg = ob_arms.vertex_groups.new(name='f_ring.03.R')
_vg = ob_arms.vertex_groups.new(name='palm.04.R')
_vg = ob_arms.vertex_groups.new(name='f_pinky.01.R')
_vg = ob_arms.vertex_groups.new(name='f_pinky.02.R')
_vg = ob_arms.vertex_groups.new(name='f_pinky.03.R')
_vg = ob_arms.vertex_groups.new(name='Mag1.R')
_vg = ob_arms.vertex_groups.new(name='Mag2.R')
_vg = ob_arms.vertex_groups.new(name='elbow.R')
_vg = ob_arms.vertex_groups.new(name='breast.L')
_vg = ob_arms.vertex_groups.new(name='breast.R')
_vg = ob_arms.vertex_groups.new(name='pelvis.L')
_vg = ob_arms.vertex_groups.new(name='pelvis.R')
_vg = ob_arms.vertex_groups.new(name='thigh.L')
_vg.add([320, 321, 322, 323, 324, 325, 326, 327, 328, 329, 330, 331, 332, 333, 334, 335, 336, 337, 338, 339, 340, 341, 342, 343, 344, 345, 416, 417, 418, 419, 420, 421, 422, 423], 1.0, 'REPLACE')
_vg = ob_arms.vertex_groups.new(name='shin.L')
_vg.add([346, 347, 348, 349, 350, 351, 352, 353, 354, 355, 356, 357, 358, 359, 360, 361, 362, 363, 364, 365, 366, 367, 368, 369, 424, 425, 426, 427, 428, 429, 430, 431], 1.0, 'REPLACE')
_vg = ob_arms.vertex_groups.new(name='foot.L')
_vg.add([370, 371, 372, 373, 374, 375, 376, 377, 378, 379, 380, 381, 382, 383, 384, 385, 386, 387, 388, 389, 390, 391, 392, 393, 394, 395, 404, 405, 406, 407, 408, 409, 410, 411, 412, 413, 414, 415, 432, 433, 434, 435], 1.0, 'REPLACE')
_vg = ob_arms.vertex_groups.new(name='toe.L')
_vg.add([396, 397, 398, 399, 400, 401, 402, 403], 1.0, 'REPLACE')
_vg = ob_arms.vertex_groups.new(name='heel.02.L')
_vg = ob_arms.vertex_groups.new(name='thigh.R')
_vg = ob_arms.vertex_groups.new(name='shin.R')
_vg = ob_arms.vertex_groups.new(name='foot.R')
_vg = ob_arms.vertex_groups.new(name='toe.R')
_vg = ob_arms.vertex_groups.new(name='heel.02.R')
_m = ob_arms.modifiers.new('Mirror', 'MIRROR')
_m.use_clip = True
_m = ob_arms.modifiers.new('Armature', 'ARMATURE')
_m.object = ob_metarig

# ---- collection membership
scene.collection.objects.link(ob_metarig)
scene.collection.objects.link(ob_cube_001)
scene.collection.objects.link(ob_cube_002)
scene.collection.objects.link(ob_cube_003)
scene.collection.objects.link(ob_arms)

# ---- scene / render settings (as saved in the file)
scene.frame_start = 1; scene.frame_end = 300; scene.frame_set(1)
scene.render.engine = 'BLENDER_EEVEE_NEXT'
scene.render.resolution_x = 960
scene.render.resolution_y = 540
scene.render.fps = 60
scene.cycles.sampling_pattern = 'TABULATED_SOBOL'
scene.eevee.use_gtao = True
scene.eevee.gtao_quality = 0.2857
scene.eevee.fast_gi_quality = 0.2857
scene.eevee.ray_tracing_options.trace_max_roughness = 0.0
scene.eevee.use_raytracing = True
bpy.context.view_layer.update()

# ---- added for rendering (the .blend has no active camera): camera
cam_auto = bpy.data.cameras.new('AutoCamera')
cam_auto.lens = 50.0
cam_auto.sensor_width = 36.0
cam_auto.clip_end = 1000.0
ob_auto_camera = bpy.data.objects.new('AutoCamera', cam_auto)
scene.collection.objects.link(ob_auto_camera)
ob_auto_camera.location = (2.57733, -3.12459, 3.0167)
ob_auto_camera.rotation_euler = (1.09748, -7.21219e-08, 0.694738)
scene.camera = ob_auto_camera
bpy.context.view_layer.update()

